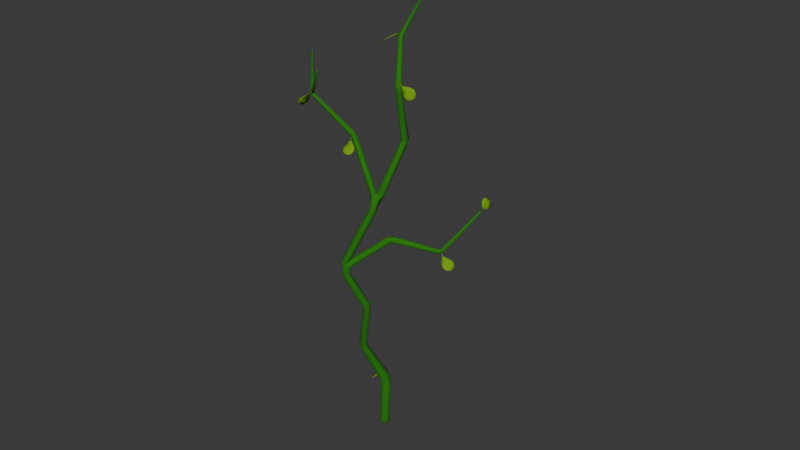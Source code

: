 # Source: Ranke.blend  (saved by Blender 4.2.66; exported with 4.5.12 LTS)
import bpy
from mathutils import Matrix  # noqa: F401  (used for matrix-valued properties, if any)

bpy.ops.wm.read_factory_settings(use_empty=True)
scene = bpy.context.scene
scene.name = 'Scene'

# ---- collections
col_collection = bpy.data.collections.new('Collection'); scene.collection.children.link(col_collection)

# ---- materials (node trees are filled in below, after node groups)
mat_astmaterial = bpy.data.materials.new('AstMaterial')
mat_material = bpy.data.materials.new('Material')
mat_material.alpha_threshold = 0.0
mat_material.roughness = 0.5
mat_material.line_color = (0.0, 0.0, 0.0, 1.0)

# ---- material node trees
mat_astmaterial.use_nodes = True; mat_astmaterial.node_tree.nodes.clear()
_N = mat_astmaterial.node_tree.nodes; _L = mat_astmaterial.node_tree.links
n0 = _N.new('ShaderNodeBsdfPrincipled'); n0.name = 'Principled BSDF'; n0.location = (10, 300)
n0.inputs[0].default_value = (0.01702, 0.1922, 0.0, 1.0)
n0.inputs[2].default_value = 1.0
n1 = _N.new('ShaderNodeOutputMaterial'); n1.name = 'Material Output'; n1.location = (300, 300)
_L.new(n0.outputs[0], n1.inputs[0])
n1.is_active_output = True
mat_material.use_nodes = True; mat_material.node_tree.nodes.clear()
_N = mat_material.node_tree.nodes; _L = mat_material.node_tree.links
n0 = _N.new('ShaderNodeOutputMaterial'); n0.name = 'Material Output'; n0.location = (300, 300)
n1 = _N.new('ShaderNodeBsdfPrincipled'); n1.name = 'Principled BSDF'; n1.location = (10, 300)
n1.inputs[0].default_value = (0.1699, 0.3659, 0.0, 1.0)
n1.inputs[2].default_value = 1.0
n1.inputs[3].default_value = 1.45
_L.new(n1.outputs[0], n0.inputs[0])
n0.is_active_output = True

# ---- world
world_world = bpy.data.worlds.new('World'); scene.world = world_world
world_world.use_nodes = True; world_world.node_tree.nodes.clear()
_N = world_world.node_tree.nodes; _L = world_world.node_tree.links
n0 = _N.new('ShaderNodeOutputWorld'); n0.name = 'World Output'; n0.location = (300, 300)
n1 = _N.new('ShaderNodeBackground'); n1.name = 'Background'; n1.location = (10, 300)
n1.inputs[0].default_value = (0.05088, 0.05088, 0.05088, 1.0)
_L.new(n1.outputs[0], n0.inputs[0])
n0.is_active_output = True
world_world.color = (0.05088, 0.05088, 0.05088)
world_world.sun_shadow_jitter_overblur = 0.0

# ---- meshes
me_plane = bpy.data.meshes.new('Plane')
me_plane.from_pydata([(-0.1682, 0.07933, 0.09493), (0.06351, 0.1748, 0.09493), (0.1583, -0.05532, 0.1244), (-0.0734, -0.1507, 0.1244), (-0.0375, 0.4083, 2.242), (-0.5771, -0.3756, 3.975), (-0.4718, -0.5819, 3.917), (-0.06734, -0.7251, 6.18), (0.507, 0.6852, 13.08), (0.905, -0.1321, 15.51), (1.045, -0.3228, 15.51), (0.5213, -0.3359, 9.332), (2.57, 0.5453, 9.062), (3.501, 1.61, 10.65), (3.541, 1.573, 10.62), (3.506, 1.54, 10.66), (3.457, 1.586, 10.66), (-2.735, -0.7581, 14.58), (-2.74, -0.8899, 14.57), (-4.045, 0.5873, 15.59), (-3.998, 0.5696, 15.62), (-4.048, 0.524, 15.62), (-1.858, -1.43, 15.83), (-1.916, -1.419, 15.85), (-1.879, -1.363, 15.85), (-0.0823, 2.532, 18.11), (-0.07822, 2.484, 18.15), (-0.1394, 2.488, 18.12), (0.07857, 0.2361, 0.2189), (0.1999, -0.06179, 0.2569), (-0.1016, -0.184, 0.2595), (-0.1126, 0.313, 2.551), (-0.2152, -0.02273, 2.24), (-0.461, -0.6381, 4.15), (-0.6875, -0.7298, 4.065), (-0.2724, -0.8276, 6.171), (-0.7803, -1.37, 7.635), (-0.606, -1.299, 7.758), (-0.4944, -1.509, 7.727), (-0.701, -1.615, 7.833), (0.3904, -0.5994, 11.18), (0.5873, -0.6338, 11.16), (0.5767, -0.7667, 11.33), (-0.5051, -1.538, 8.243), (-0.6813, -1.656, 8.389), (0.4124, -0.798, 10.73), (0.4899, -1.001, 10.67), (0.3151, -1.097, 10.74), (0.2055, -0.9101, 10.72), (-0.5898, -1.269, 8.116), (-0.4404, -1.447, 8.108), (-0.3107, -1.326, 8.498), (-0.635, -1.313, 8.333), (0.6453, -0.2327, 9.196), (0.8038, -0.3804, 9.174), (2.562, 0.3526, 9.112), (0.3428, -0.9776, 11.31), (0.3572, -0.7656, 11.38), (-1.024, -0.6012, 13.18), (-0.9959, -0.437, 13.2), (-0.902, -0.6318, 13.29), (-2.855, -0.6375, 14.7), (-4.071, 0.5481, 15.56), (-2.577, -0.876, 14.71), (-2.712, -0.9127, 14.6), (-2.755, -0.8666, 14.72), (1.091, -0.1795, 15.5), (0.8958, -0.331, 15.48), (0.9974, -0.2632, 15.7), (0.361, 0.6311, 17.11), (0.2405, 0.6396, 17.06), (0.473, -0.8927, 10.98), (-2.818, -0.7414, 14.51), (-0.62, -1.36, 8.281), (-0.6031, -1.649, 8.329), (-0.7626, -1.533, 8.354), (-2.846, -0.7616, 14.59), (-0.5668, -1.576, 7.643), (-0.4432, -1.519, 8.026), (-0.5524, -1.454, 8.275), (-0.7175, -1.297, 7.892), (-0.8085, -1.434, 8.238), (-0.7864, -1.52, 7.801), (-0.6994, -1.293, 7.683), (0.2909, -0.8195, 10.7), (-0.5235, -1.381, 7.852), (-2.904, -0.7802, 14.59), (0.2318, -1.026, 10.76), (0.4404, -0.9106, 10.57), (0.4018, -1.094, 10.66), (0.2501, -0.9809, 11.27), (0.54, -0.87, 11.07), (0.2018, -0.9014, 11.02), (0.1776, -0.817, 11.19), (0.4842, -0.8323, 10.91), (0.2677, -0.7707, 10.93), (0.5067, -0.9116, 10.91), (0.4893, -0.6229, 11.1), (0.5608, -0.8888, 11.15), (0.4667, -0.9601, 11.2), (0.356, -0.8048, 11.31), (0.3761, -0.8904, 11.33), (0.5726, -0.7031, 11.21), (-2.899, -0.6765, 14.72), (-2.816, -0.6563, 14.62), (-2.903, -0.6738, 14.55), (-2.798, -0.7283, 14.55), (0.0539, -0.1309, 0.1036), (-2.911, -0.7442, 14.55), (0.1374, 0.06754, 0.08563), (-2.624, -0.8195, 14.73), (-2.707, -0.8505, 14.76), (-2.682, -0.952, 14.73), (-2.604, -0.9213, 14.68), (-2.743, -0.8904, 14.56), (-0.06163, 0.1496, 0.06767), (-0.1451, -0.04879, 0.08563), (-2.907, -0.7415, 14.68), (0.3619, -0.7534, 11.29), (0.4735, -0.7906, 11.35), (0.3422, -0.6716, 11.25), (0.6266, -0.6875, 11.27), (-0.5365, -1.565, 8.305), (-0.7459, -1.562, 8.46), (-0.7194, -1.37, 8.334), (-0.4467, -1.52, 8.177), (-0.6529, -1.276, 8.2), (0.2351, -0.73, 11.21), (0.3692, -0.8712, 11.39), (0.2886, -0.7073, 11.31), (-0.2214, 0.1139, 0.2187), (-0.09614, 0.2329, 0.2189), (0.1964, 0.1125, 0.2453), (0.07401, -0.1792, 0.2717), (-0.2183, -0.05753, 0.2432), (-0.318, 0.3214, 2.154), (-0.1751, 0.422, 1.913), (0.1244, 0.2984, 1.941), (-0.0002205, 0.001315, 1.963), (-0.2997, 0.1248, 1.936), (-0.2337, 0.3804, 2.353), (0.002842, 0.4288, 1.928), (0.05797, 0.2584, 2.388), (0.1299, 0.1219, 1.957), (-0.04997, -0.02467, 2.294), (-0.1783, -0.004834, 1.954), (-0.3401, 0.09623, 2.259), (-0.7896, -0.4667, 3.914), (0.07214, 0.0917, 2.343), (-0.7266, -0.4253, 4.05), (-0.4874, -0.466, 3.967), (-0.5851, -0.7034, 3.973), (-0.6557, -0.63, 3.747), (-0.7727, -0.5796, 3.857), (-0.7636, -0.5477, 4.243), (-0.4741, -0.5165, 4.174), (-0.7516, -0.6688, 4.216), (-0.5636, -0.4358, 4.205), (-0.003106, -0.786, 6.036), (-0.2758, -0.9356, 6.076), (-0.171, -0.7551, 6.28), (0.003385, -0.8703, 6.395), (0.008829, -0.9052, 6.01), (-0.03058, -1.029, 6.216), (-0.1878, -1.015, 6.046), (-0.2644, -0.979, 6.274), (-0.3043, -0.8908, 6.383), (-0.1152, -0.8175, 6.486), (-0.4779, -1.356, 7.651), (0.02212, -0.9805, 6.343), (-0.1797, -1.067, 6.275), (-0.734, -1.454, 7.499), (-0.6479, -1.541, 7.494), (0.4873, 0.6122, 12.87), (0.5945, 0.6409, 12.86), (0.5751, 0.407, 13.02), (0.442, 0.5331, 12.94), (0.6134, 0.7106, 13.06), (0.6948, 0.5956, 12.87), (0.7341, 0.5959, 13.06), (0.6815, 0.4303, 13.0), (0.5867, 0.4485, 13.14), (0.4742, 0.4476, 13.0), (0.4676, 0.6046, 13.18), (-0.3857, -1.365, 8.599), (-0.4312, -1.566, 8.67), (-0.3661, -1.482, 8.614), (-0.7705, -1.448, 8.43), (0.5385, 0.6635, 13.3), (0.645, 0.6899, 13.29), (0.4925, 0.496, 13.17), (0.9056, -0.1238, 15.41), (0.6942, 0.4728, 13.13), (0.723, 0.6779, 13.16), (0.998, -0.1027, 15.4), (1.095, -0.2285, 15.34), (0.9557, -0.3294, 15.33), (0.8584, -0.2035, 15.39), (0.9918, -0.1093, 15.53), (1.083, -0.2359, 15.59), (1.048, -0.3102, 15.33), (0.9449, -0.3352, 15.59), (0.8556, -0.208, 15.53), (-0.5049, -1.348, 8.072), (-0.2533, -1.33, 8.394), (-0.5738, -1.405, 8.372), (0.6319, -0.3718, 9.089), (0.4857, -0.315, 9.205), (0.7658, -0.2868, 9.145), (0.6825, -0.4619, 9.121), (0.757, -0.4507, 9.274), (0.5989, -0.5341, 9.289), (0.5782, -0.4198, 9.37), (0.7049, -0.1779, 9.291), (0.8761, -0.2656, 9.4), (0.804, -0.3988, 9.369), (2.409, 0.4466, 8.998), (0.8317, -0.1759, 9.373), (2.439, 0.3884, 8.968), (2.479, 0.2939, 9.052), (2.45, 0.3743, 9.153), (2.572, 0.4163, 8.999), (2.458, 0.3188, 8.987), (2.644, 0.4041, 9.118), (2.539, 0.4311, 9.181), (2.419, 0.4381, 9.132), (2.489, 0.4994, 9.061), (2.67, 0.5596, 9.118), (2.504, 0.4867, 9.157), (3.451, 1.595, 10.61), (3.479, 1.603, 10.59), (3.511, 1.585, 10.58), (2.701, 0.501, 9.136), (3.459, 1.539, 10.65), (3.519, 1.529, 10.62), (-0.8458, -0.4403, 13.13), (-0.7801, -0.5762, 13.19), (-1.033, -0.5133, 13.17), (-1.015, -0.4344, 13.32), (-0.7872, -0.4877, 13.17), (-0.9507, -0.5667, 13.38), (-0.9684, -0.6471, 13.23), (-2.815, -0.8493, 14.48), (-0.9763, -0.4823, 13.38), (-2.825, -0.7897, 14.47), (-2.771, -0.7312, 14.55), (-2.737, -0.8207, 14.59), (-2.782, -0.8776, 14.51), (-2.672, -0.8597, 14.51), (-4.001, 0.5226, 15.62), (-4.033, 0.5571, 15.54), (-4.052, 0.5079, 15.58), (-2.923, -0.5728, 14.63), (-3.983, 0.5717, 15.58), (-4.004, 0.5755, 15.55), (-1.836, -1.39, 15.81), (-1.866, -1.354, 15.81), (-1.862, -1.413, 15.78), (-1.923, -1.373, 15.84), (-2.647, -0.8301, 14.77), (-1.919, -1.433, 15.81), (-1.89, -1.437, 15.78), (0.2855, 0.7368, 16.97), (0.3529, 0.7524, 16.99), (0.4032, 0.6812, 17.08), (0.3202, 0.5747, 17.03), (0.2403, 0.6904, 17.01), (0.2549, 0.7796, 17.19), (-0.1139, 2.523, 18.07), (-0.0712, 2.502, 18.06), (-0.1326, 2.479, 18.07), (0.403, 0.7318, 17.03), (-0.04697, 2.474, 18.12), (-0.1083, 2.452, 18.13), (-0.04509, 2.493, 18.08), (-0.5941, -1.629, 8.014), (0.4368, -0.7684, 11.3), (0.2612, -0.703, 11.18), (-2.833, -0.8207, 14.51), (-0.001587, 0.003854, 0.0352), (-0.7719, -1.35, 8.114), (0.1904, -0.9265, 11.2), (0.5237, -0.8132, 11.26)], [], [(78, 125, 43), (73, 126, 124), (65, 64, 112), (65, 246, 64), (36, 80, 83), (37, 80, 49), (27, 25, 268), (26, 25, 27), (24, 22, 255), (23, 22, 24), (21, 19, 62), (20, 19, 21), (15, 13, 16), (93, 127, 277), (100, 101, 276), (134, 139, 135, 130), (100, 118, 127), (118, 100, 276), (127, 118, 277), (122, 74, 43), (44, 123, 75), (42, 119, 276), (118, 120, 277), (86, 108, 278), (259, 110, 61), (36, 82, 81), (94, 45, 41), (71, 96, 94), (96, 46, 88), (96, 98, 46), (96, 71, 91), (91, 41, 98), (40, 97, 95), (97, 45, 84), (102, 42, 276), (104, 61, 110), (278, 106, 114), (65, 111, 117), (278, 108, 105), (106, 105, 252), (146, 135, 139), (31, 142, 4), (148, 142, 150), (6, 151, 148), (34, 153, 152), (154, 149, 147), (151, 6, 33), (162, 151, 33), (164, 156, 34), (7, 158, 157), (164, 151, 163), (163, 162, 169), (165, 35, 159), (160, 35, 166), (161, 7, 167), (85, 38, 168), (82, 36, 171), (173, 97, 40), (178, 97, 174), (179, 178, 193), (184, 186, 79), (44, 74, 185), (74, 122, 186), (186, 184, 88), (45, 88, 73), (189, 193, 177), (190, 181, 196), (67, 183, 190), (191, 189, 188), (192, 179, 195), (191, 183, 197), (200, 196, 192), (66, 195, 193), (198, 66, 194), (67, 196, 201), (204, 43, 125), (51, 205, 43), (209, 204, 50), (49, 126, 207), (53, 206, 49), (209, 203, 206), (211, 204, 210), (54, 210, 209), (215, 212, 211), (53, 207, 213), (217, 213, 11), (55, 214, 215), (216, 208, 53), (222, 219, 54), (217, 214, 220), (216, 213, 226), (222, 208, 218), (225, 226, 217), (223, 55, 219), (228, 226, 225), (232, 221, 227), (232, 223, 221), (16, 226, 228), (55, 223, 234), (12, 226, 229), (232, 227, 231), (14, 234, 232), (16, 224, 233), (15, 233, 55), (281, 90, 241), (59, 93, 237), (58, 237, 281), (60, 236, 240), (72, 238, 59), (17, 246, 243), (248, 241, 60), (242, 241, 247), (247, 248, 114), (21, 86, 117), (62, 105, 108), (252, 105, 250), (62, 86, 251), (254, 253, 252), (259, 111, 258), (24, 256, 259), (68, 201, 10), (68, 199, 264), (70, 202, 67), (262, 263, 9), (69, 265, 68), (262, 202, 266), (267, 70, 265), (271, 263, 269), (268, 263, 262), (26, 267, 69), (27, 266, 70), (268, 266, 270), (274, 264, 271), (26, 264, 272), (27, 267, 273), (124, 81, 75), (50, 125, 78), (30, 145, 139, 134), (133, 138, 145, 30), (133, 29, 143, 138), (132, 137, 143, 29), (132, 28, 141, 137), (275, 77, 38, 78), (65, 17, 246), (64, 246, 114), (74, 275, 78, 43), (39, 275, 74, 44), (131, 136, 141, 28), (77, 275, 39), (131, 130, 135, 136), (0, 116, 134, 130), (3, 30, 134, 116), (3, 107, 133, 30), (2, 29, 133, 107), (2, 109, 132, 29), (37, 83, 80), (1, 28, 132, 109), (1, 115, 131, 28), (0, 130, 131, 115), (128, 101, 100, 57), (13, 15, 14), (73, 79, 205, 52), (101, 128, 56), (43, 205, 79), (187, 124, 75, 123), (73, 52, 126), (79, 122, 43), (278, 114, 247, 242), (276, 119, 118), (277, 120, 40), (72, 76, 278, 244), (278, 242, 244), (76, 117, 86, 278), (17, 65, 76, 245), (76, 72, 245), (47, 89, 99, 56), (117, 76, 65), (89, 46, 98, 99), (75, 82, 39, 44), (96, 88, 45, 94), (82, 75, 81), (94, 91, 71), (98, 96, 91), (279, 116, 0, 115), (91, 94, 41), (279, 115, 1, 109), (2, 107, 279, 109), (3, 116, 279, 107), (80, 36, 81, 280), (126, 280, 81, 124), (49, 80, 280, 126), (84, 48, 95, 97), (97, 41, 45), (87, 281, 92, 48), (47, 56, 281, 87), (203, 85, 37, 49), (90, 281, 56), (78, 85, 203, 50), (92, 281, 93, 95), (85, 78, 38), (277, 95, 93), (277, 40, 95), (95, 48, 92), (100, 127, 129, 57), (282, 102, 276, 101), (41, 121, 102), (102, 121, 42), (99, 282, 101, 56), (98, 41, 102, 282), (282, 99, 98), (110, 63, 106, 104), (63, 113, 114, 106), (106, 252, 104), (61, 103, 111, 259), (114, 113, 64), (141, 136, 140, 4), (117, 111, 103), (106, 278, 105), (135, 140, 136), (141, 4, 142, 137), (137, 142, 148, 143), (143, 148, 144, 138), (138, 144, 32, 145), (139, 145, 32, 146), (140, 149, 5, 31), (31, 4, 140), (140, 135, 147, 149), (142, 31, 5, 150), (6, 148, 150), (144, 151, 152, 32), (146, 153, 147, 135), (148, 151, 144), (146, 32, 152, 153), (150, 155, 33, 6), (151, 34, 152), (149, 157, 5), (150, 5, 157, 155), (147, 153, 156, 154), (155, 158, 162, 33), (156, 153, 34), (149, 154, 35, 160), (157, 158, 155), (164, 34, 151), (149, 160, 7, 157), (156, 159, 35, 154), (162, 163, 151), (164, 159, 156), (158, 161, 169, 162), (7, 161, 158), (164, 170, 165, 159), (170, 164, 163), (166, 36, 83, 160), (167, 7, 160), (166, 35, 165), (167, 160, 83, 37), (161, 167, 37, 168), (161, 168, 38, 169), (169, 38, 77, 163), (163, 77, 172, 170), (165, 170, 172, 171), (165, 171, 36, 166), (172, 39, 82, 171), (37, 85, 168), (39, 172, 77), (121, 179, 180, 42), (178, 41, 97), (121, 41, 178, 179), (119, 175, 182, 118), (119, 42, 180, 175), (120, 176, 173, 40), (120, 118, 182, 176), (174, 173, 8, 177), (174, 97, 173), (174, 177, 193, 178), (180, 192, 181, 175), (192, 180, 179), (182, 175, 181, 190), (176, 182, 190, 183), (173, 176, 183, 8), (185, 186, 46, 89), (73, 184, 79), (79, 186, 122), (185, 74, 186), (73, 88, 184), (46, 186, 88), (185, 89, 47, 44), (123, 44, 47, 87), (123, 87, 48, 187), (124, 187, 48, 84), (124, 84, 45, 73), (8, 188, 189, 177), (189, 194, 66, 193), (188, 8, 183), (192, 196, 181), (67, 190, 196), (193, 195, 179), (191, 188, 183), (67, 197, 183), (200, 192, 195), (191, 194, 189), (194, 191, 9, 198), (200, 195, 199, 10), (66, 199, 195), (200, 10, 201, 196), (197, 202, 9, 191), (202, 197, 67), (205, 212, 11, 52), (204, 51, 43), (50, 204, 125), (209, 50, 203), (211, 51, 204), (205, 51, 211, 212), (126, 52, 11, 207), (206, 208, 54, 209), (49, 206, 203), (53, 49, 207), (209, 210, 204), (208, 206, 53), (212, 214, 217, 11), (210, 215, 211), (213, 207, 11), (210, 219, 55, 215), (214, 212, 215), (54, 219, 210), (216, 12, 221, 218), (222, 54, 208), (216, 53, 213), (55, 220, 214), (217, 226, 213), (216, 218, 208), (225, 217, 220), (219, 222, 221, 223), (221, 222, 218), (220, 224, 228, 225), (55, 224, 220), (227, 12, 230, 231), (12, 216, 226), (227, 221, 12), (16, 228, 224), (232, 234, 223), (16, 229, 226), (14, 232, 231), (231, 230, 13, 14), (55, 233, 224), (230, 12, 229), (15, 55, 234), (129, 235, 239, 57), (14, 15, 234), (15, 16, 233), (16, 13, 229), (13, 230, 229), (59, 127, 93), (129, 127, 59, 235), (128, 236, 60, 56), (128, 57, 239, 236), (90, 56, 60, 241), (239, 235, 238, 243), (281, 237, 93), (58, 281, 241), (59, 238, 235), (239, 243, 240, 236), (237, 244, 72, 59), (237, 58, 242, 244), (238, 245, 17, 243), (72, 245, 238), (240, 246, 248, 60), (104, 253, 20, 61), (243, 246, 240), (242, 58, 241), (248, 247, 241), (246, 114, 248), (103, 249, 21, 117), (252, 253, 104), (103, 61, 20, 249), (253, 254, 19, 20), (62, 108, 86), (62, 250, 105), (21, 251, 86), (254, 252, 250), (62, 19, 250), (19, 254, 250), (113, 257, 261, 64), (20, 21, 249), (21, 62, 251), (113, 63, 255, 257), (112, 260, 23, 65), (112, 64, 261, 260), (111, 65, 23, 258), (110, 256, 255, 63), (260, 261, 22, 23), (259, 256, 110), (24, 259, 258), (255, 22, 257), (22, 261, 257), (198, 263, 271, 66), (23, 24, 258), (24, 255, 256), (68, 10, 199), (199, 66, 271, 264), (9, 263, 198), (201, 265, 70, 67), (272, 274, 25, 26), (68, 265, 201), (69, 68, 264), (70, 266, 202), (262, 9, 202), (267, 265, 69), (268, 269, 263), (26, 69, 264), (268, 262, 266), (27, 70, 267), (27, 270, 266), (274, 271, 269), (274, 272, 264), (26, 273, 267), (268, 25, 269), (25, 274, 269), (26, 27, 273), (27, 268, 270)])
me_plane.polygons.foreach_set('use_smooth', [True] * 419)
_k = set([(12, 216), (17, 65), (41, 45), (42, 276), (43, 122), (46, 98), (61, 259), (72, 76), (76, 278), (86, 278), (91, 96), (102, 276), (103, 111), (114, 246), (114, 247), (114, 248)])
me_plane.attributes.new('sharp_edge', 'BOOLEAN', 'EDGE').data.foreach_set('value', [ (min(e.vertices), max(e.vertices)) in _k for e in me_plane.edges])
me_plane.materials.append(mat_astmaterial)
me_plane.update()
me_circle = bpy.data.meshes.new('Circle')
me_circle.from_pydata([(5.867, 2.791, 0.7785), (5.204, 2.428, 0.7227), (3.699, 1.336, 0.3992), (6.034, -1.923, 0.781), (7.69, -2.057, 0.7146), (8.871, -1.444, 0.542), (9.226, 2.222, 0.2489), (8.463, 2.837, 0.4533), (5.703, 0.7557, 0.6926), (4.048, -1.048, 0.4432), (1.907e-06, 4.768e-07, -4.292e-06), (0.002142, 0.2722, -0.01595), (7.183, 3.174, 0.6538), (6.26, 1.762, 0.6965), (2.297, 0.259, -0.04336), (6.722, -0.7887, 0.6926), (2.296, 4.768e-07, -0.09101), (2.297, 0.259, -0.04336), (8.739, 0.04047, 0.3085), (2.296, 4.768e-07, -0.04336), (9.617, -0.4331, 0.3098), (2.294, 0.0001578, -0.0435), (2.295, 0.2587, -0.0435), (9.75, 1.225, -0.03269), (3.534, 0.2534, 0.2803), (7.431, 1.594, 0.4824), (9.811, 0.9135, -0.01185), (3.799, 1.406, 0.2462), (5.555, -1.762, 0.5437), (7.682, -2.06, 0.5269), (8.796, -1.523, 0.3759), (9.489, -0.6981, 0.1868), (9.192, 2.273, 0.07515), (8.37, 2.9, 0.288), (5.533, 2.638, 0.6014), (3.626, -0.7983, 0.1516), (6.465, 3.049, 0.5463), (6.245, 1.815, 0.5154), (2.297, 0.259, -0.2254), (5.943, -0.2285, 0.5272), (6.635, -2.045, 0.613), (2.296, 4.768e-07, 0.09101), (7.391, 3.155, 0.4498), (2.297, 0.259, -0.2254), (8.102, -0.2316, 0.2639), (9.779, 0.295, -0.04316), (2.296, 4.768e-07, -0.2254), (2.313, -0.001045, -0.2245), (2.314, 0.2605, -0.2245), (3.862, 0.5805, 0.1738), (5.563, 1.218, 0.4975), (9.738, 1.1, -0.2151), (7.408, 1.069, 0.3112), (-18.53, -20.32, -9.138), (-18.31, -20.05, -8.465), (-17.62, -19.17, -6.946), (-18.5, -15.63, -8.651), (-18.83, -15.27, -10.24), (-18.95, -15.71, -11.5), (-18.81, -19.29, -12.42), (-18.84, -20.01, -11.72), (-18.37, -18.33, -8.722), (-17.71, -16.76, -6.944), (-16.32, -18.35, -3.303), (-16.31, -18.62, -3.347), (-18.73, -20.52, -10.49), (-18.53, -19.25, -9.394), (-16.84, -18.29, -5.557), (-18.59, -16.66, -9.489), (-16.78, -18.03, -5.532), (-16.84, -18.29, -5.557), (-18.72, -17.2, -11.63), (-16.83, -18.03, -5.52), (-18.92, -16.61, -12.41), (-16.83, -18.03, -5.518), (-16.83, -18.29, -5.554), (-18.65, -18.22, -12.85), (-17.45, -18.12, -6.668), (-18.6, -18.92, -10.55), (-18.68, -17.91, -12.86), (-17.5, -19.22, -7.088), (-18.15, -15.85, -8.27), (-18.64, -15.26, -10.28), (-18.77, -15.64, -11.46), (-18.77, -16.36, -12.28), (-18.64, -19.34, -12.43), (-18.66, -20.08, -11.68), (-18.28, -20.21, -8.839), (-17.33, -17.06, -6.642), (-18.45, -20.49, -9.804), (-18.35, -19.3, -9.431), (-16.66, -18.29, -5.601), (-18.26, -17.32, -8.857), (-18.48, -15.42, -9.253), (-16.96, -18.04, -5.488), (-18.58, -20.47, -10.73), (-16.66, -18.29, -5.601), (-18.52, -17.01, -11.0), (-18.63, -17.3, -12.75), (-16.65, -18.03, -5.564), (-16.66, -18.03, -5.579), (-16.66, -18.29, -5.617), (-17.43, -18.4, -7.053), (-18.16, -18.8, -8.698), (-18.47, -18.1, -12.86), (-18.42, -18.4, -10.5), (-8.295, 25.43, 6.337), (-8.166, 24.92, 6.876), (-8.025, 23.8, 8.391), (-11.99, 24.19, 8.991), (-13.05, 25.32, 8.387), (-13.23, 26.41, 7.633), (-10.57, 27.91, 5.556), (-9.704, 27.43, 5.394), (-9.727, 24.79, 7.646), (-10.06, 23.32, 9.588), (-6.756, 21.18, 11.06), (-6.545, 21.27, 10.92), (-8.745, 26.52, 5.623), (-9.289, 25.46, 6.816), (-7.902, 22.84, 9.935), (-11.51, 25.04, 8.093), (-8.086, 22.8, 10.12), (-7.902, 22.84, 9.935), (-11.96, 26.91, 6.991), (-8.099, 22.76, 10.09), (-12.84, 27.36, 6.88), (-8.097, 22.76, 10.09), (-7.9, 22.84, 9.936), (-11.56, 28.16, 6.096), (-8.722, 23.46, 9.172), (-10.05, 26.35, 6.547), (-11.84, 28.1, 6.236), (-7.989, 23.99, 8.412), (-11.52, 24.07, 9.271), (-13.0, 25.44, 8.522), (-13.2, 26.45, 7.826), (-12.93, 27.28, 7.174), (-10.46, 28.01, 5.66), (-9.557, 27.49, 5.512), (-8.168, 25.28, 6.694), (-9.543, 23.3, 9.83), (-8.389, 26.07, 6.085), (-9.192, 25.59, 6.917), (-7.853, 22.96, 10.06), (-10.58, 24.79, 8.224), (-12.39, 24.67, 8.913), (-8.134, 22.67, 9.993), (-8.828, 26.8, 5.683), (-7.853, 22.96, 10.06), (-11.78, 26.43, 7.459), (-12.29, 27.92, 6.629), (-8.05, 22.89, 10.21), (-8.061, 22.9, 10.2), (-7.862, 22.97, 10.05), (-8.637, 23.85, 8.912), (-9.241, 24.97, 7.574), (-11.6, 28.24, 6.299), (-10.39, 26.3, 6.978), (-48.07, -20.39, 28.26), (-48.78, -20.32, 28.03), (-50.49, -20.33, 27.22), (-50.17, -24.31, 26.7), (-48.82, -25.28, 26.74), (-47.49, -25.37, 26.89), (-45.37, -22.51, 27.88), (-45.77, -21.65, 28.21), (-49.15, -21.93, 27.48), (-51.34, -22.46, 26.5), (-54.14, -19.35, 26.07), (-54.01, -19.13, 26.14), (-46.74, -20.74, 28.39), (-48.2, -21.41, 27.87), (-52.07, -20.35, 26.32), (-49.03, -23.73, 27.06), (-52.18, -20.55, 26.19), (-52.07, -20.35, 26.32), (-46.84, -24.04, 27.16), (-52.2, -20.56, 26.23), (-46.32, -24.89, 27.08), (-52.2, -20.56, 26.23), (-52.07, -20.35, 26.32), (-45.34, -23.53, 27.33), (-51.11, -21.09, 26.73), (-47.24, -22.12, 27.72), (-45.44, -23.82, 27.25), (-50.33, -20.29, 27.11), (-50.44, -23.87, 26.49), (-48.78, -25.23, 26.56), (-47.55, -25.35, 26.7), (-46.53, -25.0, 26.86), (-45.33, -22.41, 27.73), (-45.78, -21.51, 28.06), (-48.37, -20.29, 28.01), (-51.51, -21.96, 26.27), (-47.38, -20.44, 28.18), (-48.15, -21.32, 27.72), (-52.03, -20.31, 26.15), (-49.38, -22.82, 27.02), (-49.68, -24.69, 26.55), (-52.23, -20.59, 26.36), (-46.52, -20.82, 28.21), (-52.03, -20.31, 26.15), (-47.49, -23.91, 26.97), (-45.75, -24.3, 27.01), (-52.15, -20.52, 26.06), (-52.14, -20.53, 26.06), (-52.01, -20.32, 26.15), (-50.66, -20.97, 26.77), (-49.0, -21.44, 27.44), (-45.36, -23.58, 27.11), (-47.47, -22.49, 27.38), (-80.06, -33.65, 25.86), (-80.0, -33.05, 26.31), (-79.69, -31.43, 27.24), (-80.21, -29.41, 23.79), (-80.17, -29.96, 22.23), (-79.99, -30.99, 21.39), (-79.59, -34.48, 22.54), (-79.76, -34.74, 23.49), (-80.03, -31.72, 25.18), (-79.82, -29.4, 25.96), (-79.29, -28.7, 30.07), (-79.26, -28.95, 30.18), (-79.94, -34.53, 24.81), (-80.01, -32.87, 25.08), (-79.27, -29.87, 28.07), (-80.09, -30.72, 23.62), (-79.23, -29.63, 27.97), (-79.27, -29.87, 28.07), (-79.71, -32.29, 22.11), (-79.28, -29.63, 27.97), (-79.74, -32.21, 21.11), (-79.28, -29.63, 27.97), (-79.27, -29.87, 28.08), (-79.35, -33.78, 21.65), (-79.61, -30.37, 26.95), (-79.82, -33.18, 23.94), (-79.38, -33.52, 21.47), (-79.54, -31.53, 27.17), (-79.96, -29.36, 24.29), (-79.98, -29.95, 22.23), (-79.83, -30.89, 21.42), (-79.62, -31.92, 21.12), (-79.41, -34.51, 22.59), (-79.6, -34.75, 23.6), (-79.88, -33.37, 26.09), (-79.51, -29.45, 26.44), (-79.82, -34.12, 25.41), (-79.83, -32.91, 25.11), (-79.09, -29.87, 28.07), (-79.9, -30.92, 24.56), (-80.05, -29.54, 23.19), (-79.41, -29.64, 27.97), (-79.74, -34.59, 24.6), (-79.09, -29.87, 28.07), (-79.67, -31.78, 22.58), (-79.36, -32.94, 21.25), (-79.09, -29.63, 27.97), (-79.1, -29.63, 27.95), (-79.09, -29.87, 28.05), (-79.5, -30.8, 26.78), (-79.82, -32.08, 25.49), (-79.17, -33.65, 21.61), (-79.66, -32.69, 23.74), (-50.17, 6.876, 56.01), (-50.76, 6.426, 55.83), (-52.08, 5.286, 55.12), (-49.19, 3.09, 53.38), (-47.6, 3.476, 53.07), (-46.62, 4.39, 53.15), (-46.99, 7.618, 54.9), (-47.78, 7.802, 55.5), (-49.99, 5.221, 54.83), (-51.32, 3.423, 53.79), (-55.47, 3.377, 54.44), (-55.52, 3.607, 54.58), (-49.01, 7.617, 55.98), (-49.64, 6.192, 55.33), (-53.34, 4.248, 54.3), (-48.75, 4.249, 53.86), (-53.3, 4.062, 54.12), (-53.34, 4.248, 54.3), (-47.06, 5.68, 53.79), (-53.29, 4.037, 54.16), (-46.14, 5.538, 53.44), (-53.29, 4.037, 54.16), (-53.34, 4.247, 54.3), (-46.39, 7.098, 54.06), (-52.08, 4.421, 54.44), (-48.54, 6.49, 54.94), (-46.27, 6.851, 53.9), (-52.03, 5.449, 55.02), (-49.73, 3.21, 53.32), (-47.65, 3.567, 52.92), (-46.72, 4.39, 52.97), (-46.25, 5.35, 53.2), (-47.08, 7.739, 54.79), (-47.92, 7.911, 55.4), (-50.51, 6.75, 55.82), (-51.84, 3.658, 53.74), (-49.7, 7.371, 55.9), (-49.7, 6.323, 55.21), (-53.38, 4.341, 54.15), (-49.63, 4.572, 54.12), (-48.63, 3.244, 53.11), (-53.26, 3.968, 54.27), (-48.86, 7.764, 55.78), (-53.38, 4.341, 54.15), (-47.63, 5.305, 53.67), (-46.2, 6.355, 53.53), (-53.34, 4.131, 54.01), (-53.32, 4.134, 54.01), (-53.36, 4.347, 54.15), (-51.85, 4.833, 54.5), (-50.25, 5.657, 54.94), (-46.42, 7.087, 53.84), (-48.51, 6.145, 54.51), (-75.71, 6.323, 56.47), (-75.76, 7.055, 56.66), (-75.85, 8.932, 56.84), (-78.31, 9.065, 53.65), (-78.59, 7.923, 52.47), (-78.3, 6.71, 51.98), (-76.11, 4.291, 53.71), (-75.82, 4.435, 54.66), (-76.72, 7.706, 55.36), (-77.25, 10.11, 55.26), (-75.68, 12.62, 58.25), (-75.52, 12.46, 58.39), (-75.6, 5.137, 55.78), (-76.26, 6.676, 55.58), (-75.86, 10.75, 56.89), (-77.73, 7.882, 53.81), (-75.96, 10.92, 56.72), (-75.86, 10.75, 56.89), (-77.27, 5.967, 52.8), (-76.0, 10.91, 56.75), (-77.67, 5.597, 51.96), (-76.0, 10.91, 56.75), (-75.86, 10.76, 56.9), (-76.5, 4.578, 52.66), (-76.32, 9.745, 56.26), (-76.36, 5.957, 54.62), (-76.7, 4.717, 52.45), (-75.7, 8.854, 56.73), (-77.95, 9.388, 53.93), (-78.44, 7.98, 52.38), (-78.19, 6.858, 51.9), (-77.69, 5.886, 51.83), (-75.93, 4.331, 53.68), (-75.63, 4.51, 54.67), (-75.59, 6.713, 56.51), (-76.8, 10.35, 55.53), (-75.47, 5.779, 56.12), (-76.08, 6.702, 55.53), (-75.71, 10.8, 56.8), (-77.16, 8.169, 54.56), (-78.33, 8.732, 53.11), (-76.11, 10.88, 56.81), (-75.48, 5.046, 55.53), (-75.71, 10.8, 56.8), (-77.29, 6.622, 53.03), (-77.01, 5.126, 52.1), (-75.85, 10.96, 56.65), (-75.85, 10.95, 56.64), (-75.71, 10.79, 56.79), (-76.11, 9.328, 56.18), (-76.29, 7.581, 55.62), (-76.42, 4.712, 52.5), (-76.5, 6.338, 54.25), (20.72, -42.04, -75.22), (20.79, -41.36, -74.89), (20.97, -39.56, -74.35), (18.48, -38.45, -77.31), (18.01, -39.28, -78.67), (18.11, -40.4, -79.41), (19.96, -43.4, -78.29), (20.29, -43.49, -77.35), (19.89, -40.33, -75.98), (19.73, -37.91, -75.58), (21.73, -36.29, -72.25), (21.86, -36.5, -72.15), (20.64, -43.07, -76.13), (20.2, -41.44, -75.99), (21.24, -37.81, -73.93), (18.89, -39.71, -77.41), (21.16, -37.59, -74.06), (21.24, -37.81, -73.93), (19.03, -41.43, -78.8), (21.12, -37.6, -74.04), (18.57, -41.56, -79.67), (21.12, -37.6, -74.04), (21.24, -37.81, -73.93), (19.59, -42.86, -79.25), (20.62, -38.59, -74.73), (19.98, -41.93, -77.06), (19.41, -42.65, -79.42), (21.11, -39.64, -74.47), (18.89, -38.24, -76.99), (18.17, -39.23, -78.76), (18.24, -40.26, -79.46), (18.58, -41.25, -79.74), (20.14, -43.38, -78.33), (20.48, -43.45, -77.34), (20.89, -41.68, -75.11), (20.21, -37.79, -75.3), (20.87, -42.53, -75.69), (20.38, -41.43, -76.05), (21.39, -37.76, -74.02), (19.51, -39.66, -76.66), (18.4, -38.66, -77.9), (21.0, -37.64, -73.97), (20.74, -43.12, -76.4), (21.39, -37.76, -74.02), (19.12, -40.84, -78.45), (19.16, -42.14, -79.66), (21.27, -37.56, -74.13), (21.26, -37.57, -74.14), (21.39, -37.78, -74.03), (20.77, -39.01, -74.89), (20.31, -40.57, -75.78), (19.69, -42.71, -79.38), (19.88, -41.47, -77.35)], [], [(25, 7, 12), (13, 25, 12), (23, 6, 7), (13, 1, 8), (9, 24, 21), (9, 8, 24), (15, 25, 8), (18, 26, 25), (25, 13, 8), (22, 19, 21), (3, 8, 9), (3, 15, 8), (4, 15, 3), (18, 15, 4), (24, 22, 21), (24, 2, 22), (34, 50, 49), (52, 42, 51), (37, 52, 39), (28, 39, 40), (45, 31, 30), (27, 49, 48), (12, 42, 36), (12, 36, 0), (9, 35, 28), (3, 28, 40), (20, 31, 45), (14, 11, 38), (22, 38, 48), (21, 46, 47), (16, 47, 41), (17, 48, 43), (8, 1, 2), (16, 14, 22, 21), (25, 23, 7), (15, 18, 25), (24, 8, 2), (0, 1, 13, 12), (22, 17, 19), (20, 26, 18), (5, 18, 4), (5, 20, 18), (25, 26, 23), (11, 14, 16, 10), (37, 50, 34, 36), (27, 34, 49), (50, 39, 35, 49), (37, 36, 42), (42, 33, 32), (37, 42, 52), (51, 42, 32), (43, 48, 47, 46), (44, 52, 51), (50, 37, 39), (52, 44, 40, 39), (30, 29, 44, 45), (44, 51, 45), (28, 35, 39), (29, 40, 44), (35, 47, 48, 49), (41, 47, 48, 38), (41, 38, 11, 10), (27, 2, 1, 34), (0, 36, 34), (1, 0, 34), (40, 29, 4, 3), (3, 9, 28), (30, 5, 4, 29), (31, 20, 5, 30), (32, 6, 23, 51), (26, 20, 45), (32, 33, 7, 6), (33, 42, 12, 7), (46, 19, 17, 43), (22, 14, 38), (21, 19, 46), (16, 41, 10), (16, 21, 47), (17, 22, 48), (27, 48, 22, 2), (35, 9, 21, 47), (45, 51, 23, 26), (78, 60, 65), (66, 78, 65), (76, 59, 60), (66, 54, 61), (62, 77, 74), (62, 61, 77), (68, 78, 61), (71, 79, 78), (78, 66, 61), (75, 72, 74), (56, 61, 62), (56, 68, 61), (57, 68, 56), (71, 68, 57), (77, 75, 74), (77, 55, 75), (87, 103, 102), (105, 95, 104), (90, 105, 92), (81, 92, 93), (98, 84, 83), (80, 102, 101), (65, 95, 89), (65, 89, 53), (62, 88, 81), (56, 81, 93), (73, 84, 98), (67, 64, 91), (75, 91, 101), (74, 99, 100), (69, 100, 94), (70, 101, 96), (61, 54, 55), (69, 67, 75, 74), (78, 76, 60), (68, 71, 78), (77, 61, 55), (53, 54, 66, 65), (75, 70, 72), (73, 79, 71), (58, 71, 57), (58, 73, 71), (78, 79, 76), (64, 67, 69, 63), (90, 103, 87, 89), (80, 87, 102), (103, 92, 88, 102), (90, 89, 95), (95, 86, 85), (90, 95, 105), (104, 95, 85), (96, 101, 100, 99), (97, 105, 104), (103, 90, 92), (105, 97, 93, 92), (83, 82, 97, 98), (97, 104, 98), (81, 88, 92), (82, 93, 97), (88, 100, 101, 102), (94, 100, 101, 91), (94, 91, 64, 63), (80, 55, 54, 87), (53, 89, 87), (54, 53, 87), (93, 82, 57, 56), (56, 62, 81), (83, 58, 57, 82), (84, 73, 58, 83), (85, 59, 76, 104), (79, 73, 98), (85, 86, 60, 59), (86, 95, 65, 60), (99, 72, 70, 96), (75, 67, 91), (74, 72, 99), (69, 94, 63), (69, 74, 100), (70, 75, 101), (80, 101, 75, 55), (88, 62, 74, 100), (98, 104, 76, 79), (131, 113, 118), (119, 131, 118), (129, 112, 113), (119, 107, 114), (115, 130, 127), (115, 114, 130), (121, 131, 114), (124, 132, 131), (131, 119, 114), (128, 125, 127), (109, 114, 115), (109, 121, 114), (110, 121, 109), (124, 121, 110), (130, 128, 127), (130, 108, 128), (140, 156, 155), (158, 148, 157), (143, 158, 145), (134, 145, 146), (151, 137, 136), (133, 155, 154), (118, 148, 142), (118, 142, 106), (115, 141, 134), (109, 134, 146), (126, 137, 151), (120, 117, 144), (128, 144, 154), (127, 152, 153), (122, 153, 147), (123, 154, 149), (114, 107, 108), (122, 120, 128, 127), (131, 129, 113), (121, 124, 131), (130, 114, 108), (106, 107, 119, 118), (128, 123, 125), (126, 132, 124), (111, 124, 110), (111, 126, 124), (131, 132, 129), (117, 120, 122, 116), (143, 156, 140, 142), (133, 140, 155), (156, 145, 141, 155), (143, 142, 148), (148, 139, 138), (143, 148, 158), (157, 148, 138), (149, 154, 153, 152), (150, 158, 157), (156, 143, 145), (158, 150, 146, 145), (136, 135, 150, 151), (150, 157, 151), (134, 141, 145), (135, 146, 150), (141, 153, 154, 155), (147, 153, 154, 144), (147, 144, 117, 116), (133, 108, 107, 140), (106, 142, 140), (107, 106, 140), (146, 135, 110, 109), (109, 115, 134), (136, 111, 110, 135), (137, 126, 111, 136), (138, 112, 129, 157), (132, 126, 151), (138, 139, 113, 112), (139, 148, 118, 113), (152, 125, 123, 149), (128, 120, 144), (127, 125, 152), (122, 147, 116), (122, 127, 153), (123, 128, 154), (133, 154, 128, 108), (141, 115, 127, 153), (151, 157, 129, 132), (184, 166, 171), (172, 184, 171), (182, 165, 166), (172, 160, 167), (168, 183, 180), (168, 167, 183), (174, 184, 167), (177, 185, 184), (184, 172, 167), (181, 178, 180), (162, 167, 168), (162, 174, 167), (163, 174, 162), (177, 174, 163), (183, 181, 180), (183, 161, 181), (193, 209, 208), (211, 201, 210), (196, 211, 198), (187, 198, 199), (204, 190, 189), (186, 208, 207), (171, 201, 195), (171, 195, 159), (168, 194, 187), (162, 187, 199), (179, 190, 204), (173, 170, 197), (181, 197, 207), (180, 205, 206), (175, 206, 200), (176, 207, 202), (167, 160, 161), (175, 173, 181, 180), (184, 182, 166), (174, 177, 184), (183, 167, 161), (159, 160, 172, 171), (181, 176, 178), (179, 185, 177), (164, 177, 163), (164, 179, 177), (184, 185, 182), (170, 173, 175, 169), (196, 209, 193, 195), (186, 193, 208), (209, 198, 194, 208), (196, 195, 201), (201, 192, 191), (196, 201, 211), (210, 201, 191), (202, 207, 206, 205), (203, 211, 210), (209, 196, 198), (211, 203, 199, 198), (189, 188, 203, 204), (203, 210, 204), (187, 194, 198), (188, 199, 203), (194, 206, 207, 208), (200, 206, 207, 197), (200, 197, 170, 169), (186, 161, 160, 193), (159, 195, 193), (160, 159, 193), (199, 188, 163, 162), (162, 168, 187), (189, 164, 163, 188), (190, 179, 164, 189), (191, 165, 182, 210), (185, 179, 204), (191, 192, 166, 165), (192, 201, 171, 166), (205, 178, 176, 202), (181, 173, 197), (180, 178, 205), (175, 200, 169), (175, 180, 206), (176, 181, 207), (186, 207, 181, 161), (194, 168, 180, 206), (204, 210, 182, 185), (237, 219, 224), (225, 237, 224), (235, 218, 219), (225, 213, 220), (221, 236, 233), (221, 220, 236), (227, 237, 220), (230, 238, 237), (237, 225, 220), (234, 231, 233), (215, 220, 221), (215, 227, 220), (216, 227, 215), (230, 227, 216), (236, 234, 233), (236, 214, 234), (246, 262, 261), (264, 254, 263), (249, 264, 251), (240, 251, 252), (257, 243, 242), (239, 261, 260), (224, 254, 248), (224, 248, 212), (221, 247, 240), (215, 240, 252), (232, 243, 257), (226, 223, 250), (234, 250, 260), (233, 258, 259), (228, 259, 253), (229, 260, 255), (220, 213, 214), (228, 226, 234, 233), (237, 235, 219), (227, 230, 237), (236, 220, 214), (212, 213, 225, 224), (234, 229, 231), (232, 238, 230), (217, 230, 216), (217, 232, 230), (237, 238, 235), (223, 226, 228, 222), (249, 262, 246, 248), (239, 246, 261), (262, 251, 247, 261), (249, 248, 254), (254, 245, 244), (249, 254, 264), (263, 254, 244), (255, 260, 259, 258), (256, 264, 263), (262, 249, 251), (264, 256, 252, 251), (242, 241, 256, 257), (256, 263, 257), (240, 247, 251), (241, 252, 256), (247, 259, 260, 261), (253, 259, 260, 250), (253, 250, 223, 222), (239, 214, 213, 246), (212, 248, 246), (213, 212, 246), (252, 241, 216, 215), (215, 221, 240), (242, 217, 216, 241), (243, 232, 217, 242), (244, 218, 235, 263), (238, 232, 257), (244, 245, 219, 218), (245, 254, 224, 219), (258, 231, 229, 255), (234, 226, 250), (233, 231, 258), (228, 253, 222), (228, 233, 259), (229, 234, 260), (239, 260, 234, 214), (247, 221, 233, 259), (257, 263, 235, 238), (290, 272, 277), (278, 290, 277), (288, 271, 272), (278, 266, 273), (274, 289, 286), (274, 273, 289), (280, 290, 273), (283, 291, 290), (290, 278, 273), (287, 284, 286), (268, 273, 274), (268, 280, 273), (269, 280, 268), (283, 280, 269), (289, 287, 286), (289, 267, 287), (299, 315, 314), (317, 307, 316), (302, 317, 304), (293, 304, 305), (310, 296, 295), (292, 314, 313), (277, 307, 301), (277, 301, 265), (274, 300, 293), (268, 293, 305), (285, 296, 310), (279, 276, 303), (287, 303, 313), (286, 311, 312), (281, 312, 306), (282, 313, 308), (273, 266, 267), (281, 279, 287, 286), (290, 288, 272), (280, 283, 290), (289, 273, 267), (265, 266, 278, 277), (287, 282, 284), (285, 291, 283), (270, 283, 269), (270, 285, 283), (290, 291, 288), (276, 279, 281, 275), (302, 315, 299, 301), (292, 299, 314), (315, 304, 300, 314), (302, 301, 307), (307, 298, 297), (302, 307, 317), (316, 307, 297), (308, 313, 312, 311), (309, 317, 316), (315, 302, 304), (317, 309, 305, 304), (295, 294, 309, 310), (309, 316, 310), (293, 300, 304), (294, 305, 309), (300, 312, 313, 314), (306, 312, 313, 303), (306, 303, 276, 275), (292, 267, 266, 299), (265, 301, 299), (266, 265, 299), (305, 294, 269, 268), (268, 274, 293), (295, 270, 269, 294), (296, 285, 270, 295), (297, 271, 288, 316), (291, 285, 310), (297, 298, 272, 271), (298, 307, 277, 272), (311, 284, 282, 308), (287, 279, 303), (286, 284, 311), (281, 306, 275), (281, 286, 312), (282, 287, 313), (292, 313, 287, 267), (300, 274, 286, 312), (310, 316, 288, 291), (343, 325, 330), (331, 343, 330), (341, 324, 325), (331, 319, 326), (327, 342, 339), (327, 326, 342), (333, 343, 326), (336, 344, 343), (343, 331, 326), (340, 337, 339), (321, 326, 327), (321, 333, 326), (322, 333, 321), (336, 333, 322), (342, 340, 339), (342, 320, 340), (352, 368, 367), (370, 360, 369), (355, 370, 357), (346, 357, 358), (363, 349, 348), (345, 367, 366), (330, 360, 354), (330, 354, 318), (327, 353, 346), (321, 346, 358), (338, 349, 363), (332, 329, 356), (340, 356, 366), (339, 364, 365), (334, 365, 359), (335, 366, 361), (326, 319, 320), (334, 332, 340, 339), (343, 341, 325), (333, 336, 343), (342, 326, 320), (318, 319, 331, 330), (340, 335, 337), (338, 344, 336), (323, 336, 322), (323, 338, 336), (343, 344, 341), (329, 332, 334, 328), (355, 368, 352, 354), (345, 352, 367), (368, 357, 353, 367), (355, 354, 360), (360, 351, 350), (355, 360, 370), (369, 360, 350), (361, 366, 365, 364), (362, 370, 369), (368, 355, 357), (370, 362, 358, 357), (348, 347, 362, 363), (362, 369, 363), (346, 353, 357), (347, 358, 362), (353, 365, 366, 367), (359, 365, 366, 356), (359, 356, 329, 328), (345, 320, 319, 352), (318, 354, 352), (319, 318, 352), (358, 347, 322, 321), (321, 327, 346), (348, 323, 322, 347), (349, 338, 323, 348), (350, 324, 341, 369), (344, 338, 363), (350, 351, 325, 324), (351, 360, 330, 325), (364, 337, 335, 361), (340, 332, 356), (339, 337, 364), (334, 359, 328), (334, 339, 365), (335, 340, 366), (345, 366, 340, 320), (353, 327, 339, 365), (363, 369, 341, 344), (396, 378, 383), (384, 396, 383), (394, 377, 378), (384, 372, 379), (380, 395, 392), (380, 379, 395), (386, 396, 379), (389, 397, 396), (396, 384, 379), (393, 390, 392), (374, 379, 380), (374, 386, 379), (375, 386, 374), (389, 386, 375), (395, 393, 392), (395, 373, 393), (405, 421, 420), (423, 413, 422), (408, 423, 410), (399, 410, 411), (416, 402, 401), (398, 420, 419), (383, 413, 407), (383, 407, 371), (380, 406, 399), (374, 399, 411), (391, 402, 416), (385, 382, 409), (393, 409, 419), (392, 417, 418), (387, 418, 412), (388, 419, 414), (379, 372, 373), (387, 385, 393, 392), (396, 394, 378), (386, 389, 396), (395, 379, 373), (371, 372, 384, 383), (393, 388, 390), (391, 397, 389), (376, 389, 375), (376, 391, 389), (396, 397, 394), (382, 385, 387, 381), (408, 421, 405, 407), (398, 405, 420), (421, 410, 406, 420), (408, 407, 413), (413, 404, 403), (408, 413, 423), (422, 413, 403), (414, 419, 418, 417), (415, 423, 422), (421, 408, 410), (423, 415, 411, 410), (401, 400, 415, 416), (415, 422, 416), (399, 406, 410), (400, 411, 415), (406, 418, 419, 420), (412, 418, 419, 409), (412, 409, 382, 381), (398, 373, 372, 405), (371, 407, 405), (372, 371, 405), (411, 400, 375, 374), (374, 380, 399), (401, 376, 375, 400), (402, 391, 376, 401), (403, 377, 394, 422), (397, 391, 416), (403, 404, 378, 377), (404, 413, 383, 378), (417, 390, 388, 414), (393, 385, 409), (392, 390, 417), (387, 412, 381), (387, 392, 418), (388, 393, 419), (398, 419, 393, 373), (406, 380, 392, 418), (416, 422, 394, 397)])
me_circle.polygons.foreach_set('use_smooth', [True] * 656)
_uv = me_circle.uv_layers.new(name='UVMap')
_uv.uv.foreach_set('vector', [0.0, 0.0, 0.0, 0.0, 0.0, 0.0, 0.0, 0.0, 0.0, 0.0, 0.0, 0.0, 0.0, 0.0, 0.0, 0.0, 0.0, 0.0, 0.0, 0.0, 0.0, 0.0, 0.0, 0.0, 0.0, 0.0, 0.0, 0.0, 0.0, 0.0, 0.0, 0.0, 0.0, 0.0, 0.0, 0.0, 0.0, 0.0, 0.0, 0.0, 0.0, 0.0, 0.0, 0.0, 0.0, 0.0, 0.0, 0.0, 0.0, 0.0, 0.0, 0.0, 0.0, 0.0, 0.0, 0.0, 0.0, 0.0, 0.0, 0.0, 0.0, 0.0, 0.0, 0.0, 0.0, 0.0, 0.0, 0.0, 0.0, 0.0, 0.0, 0.0, 0.0, 0.0, 0.0, 0.0, 0.0, 0.0, 0.0, 0.0, 0.0, 0.0, 0.0, 0.0, 0.0, 0.0, 0.0, 0.0, 0.0, 0.0, 0.0, 0.0, 0.0, 0.0, 0.0, 0.0, 0.0, 0.0, 0.0, 0.0, 0.0, 0.0, 0.0, 0.0, 0.0, 0.0, 0.0, 0.0, 0.0, 0.0, 0.0, 0.0, 0.0, 0.0, 0.0, 0.0, 0.0, 0.0, 0.0, 0.0, 0.0, 0.0, 0.0, 0.0, 0.0, 0.0, 0.0, 0.0, 0.0, 0.0, 0.0, 0.0, 0.0, 0.0, 0.0, 0.0, 0.0, 0.0, 0.0, 0.0, 0.0, 0.0, 0.0, 0.0, 0.0, 0.0, 0.0, 0.0, 0.0, 0.0, 0.0, 0.0, 0.0, 0.0, 0.0, 0.0, 0.0, 0.0, 0.0, 0.0, 0.0, 0.0, 0.0, 0.0, 0.0, 0.0, 0.0, 0.0, 0.0, 0.0, 0.0, 0.0, 0.0, 0.0, 0.0, 0.0, 0.0, 0.0, 0.0, 0.0, 0.0, 0.0, 0.0, 0.0, 0.0, 0.0, 0.0, 0.0, 0.0, 0.0, 0.0, 0.0, 0.0, 0.0, 0.0, 0.0, 0.0, 0.0, 0.0, 0.0, 0.0, 0.0, 0.0, 0.0, 0.0, 0.0, 0.0, 0.0, 0.0, 0.0, 0.0, 0.0, 0.0, 0.0, 0.0, 0.0, 0.0, 0.0, 0.0, 0.0, 0.0, 0.0, 0.0, 0.0, 0.0, 0.0, 0.0, 0.0, 0.0, 0.0, 0.0, 0.0, 0.0, 0.0, 0.0, 0.0, 0.0, 0.0, 0.0, 0.0, 0.0, 0.0, 0.0, 0.0, 0.0, 0.0, 0.0, 0.0, 0.0, 0.0, 0.0, 0.0, 0.0, 0.0, 0.0, 0.0, 0.0, 0.0, 0.0, 0.0, 0.0, 0.0, 0.0, 0.0, 0.0, 0.0, 0.0, 0.0, 0.0, 0.0, 0.0, 0.0, 0.0, 0.0, 0.0, 0.0, 0.0, 0.0, 0.0, 0.0, 0.0, 0.0, 0.0, 0.0, 0.0, 0.0, 0.0, 0.0, 0.0, 0.0, 0.0, 0.0, 0.0, 0.0, 0.0, 0.0, 0.0, 0.0, 0.0, 0.0, 0.0, 0.0, 0.0, 0.0, 0.0, 0.0, 0.0, 0.0, 0.0, 0.0, 0.0, 0.0, 0.0, 0.0, 0.0, 0.0, 0.0, 0.0, 0.0, 0.0, 0.0, 0.0, 0.0, 0.0, 0.0, 0.0, 0.0, 0.0, 0.0, 0.0, 0.0, 0.0, 0.0, 0.0, 0.0, 0.0, 0.0, 0.0, 0.0, 0.0, 0.0, 0.0, 0.0, 0.0, 0.0, 0.0, 0.0, 0.0, 0.0, 0.0, 0.0, 0.0, 0.0, 0.0, 0.0, 0.0, 0.0, 0.0, 0.0, 0.0, 0.0, 0.0, 0.0, 0.0, 0.0, 0.0, 0.0, 0.0, 0.0, 0.0, 0.0, 0.0, 0.0, 0.0, 0.0, 0.0, 0.0, 0.0, 0.0, 0.0, 0.0, 0.0, 0.0, 0.0, 0.0, 0.0, 0.0, 0.0, 0.0, 0.0, 0.0, 0.0, 0.0, 0.0, 0.0, 0.0, 0.0, 0.0, 0.0, 0.0, 0.0, 0.0, 0.0, 0.0, 0.0, 0.0, 0.0, 0.0, 0.0, 0.0, 0.0, 0.0, 0.0, 0.0, 0.0, 0.0, 0.0, 0.0, 0.0, 0.0, 0.0, 0.0, 0.0, 0.0, 0.0, 0.0, 0.0, 0.0, 0.0, 0.0, 0.0, 0.0, 0.0, 0.0, 0.0, 0.0, 0.0, 0.0, 0.0, 0.0, 0.0, 0.0, 0.0, 0.0, 0.0, 0.0, 0.0, 0.0, 0.0, 0.0, 0.0, 0.0, 0.0, 0.0, 0.0, 0.0, 0.0, 0.0, 0.0, 0.0, 0.0, 0.0, 0.0, 0.0, 0.0, 0.0, 0.0, 0.0, 0.0, 0.0, 0.0, 0.0, 0.0, 0.0, 0.0, 0.0, 0.0, 0.0, 0.0, 0.0, 0.0, 0.0, 0.0, 0.0, 0.0, 0.0, 0.0, 0.0, 0.0, 0.0, 0.0, 0.0, 0.0, 0.0, 0.0, 0.0, 0.0, 0.0, 0.0, 0.0, 0.0, 0.0, 0.0, 0.0, 0.0, 0.0, 0.0, 0.0, 0.0, 0.0, 0.0, 0.0, 0.0, 0.0, 0.0, 0.0, 0.0, 0.0, 0.0, 0.0, 0.0, 0.0, 0.0, 0.0, 0.0, 0.0, 0.0, 0.0, 0.0, 0.0, 0.0, 0.0, 0.0, 0.0, 0.0, 0.0, 0.0, 0.0, 0.0, 0.0, 0.0, 0.0, 0.0, 0.0, 0.0, 0.0, 0.0, 0.0, 0.0, 0.0, 0.0, 0.0, 0.0, 0.0, 0.0, 0.0, 0.0, 0.0, 0.0, 0.0, 0.0, 0.0, 0.0, 0.0, 0.0, 0.0, 0.0, 0.0, 0.0, 0.0, 0.0, 0.0, 0.0, 0.0, 0.0, 0.0, 0.0, 0.0, 0.0, 0.0, 0.0, 0.0, 0.0, 0.0, 0.0, 0.0, 0.0, 0.0, 0.0, 0.0, 0.0, 0.0, 0.0, 0.0, 0.0, 0.0, 0.0, 0.0, 0.0, 0.0, 0.0, 0.0, 0.0, 0.0, 0.0, 0.0, 0.0, 0.0, 0.0, 0.0, 0.0, 0.0, 0.0, 0.0, 0.0, 0.0, 0.0, 0.0, 0.0, 0.0, 0.0, 0.0, 0.0, 0.0, 0.0, 0.0, 0.0, 0.0, 0.0, 0.0, 0.0, 0.0, 0.0, 0.0, 0.0, 0.0, 0.0, 0.0, 0.0, 0.0, 0.0, 0.0, 0.0, 0.0, 0.0, 0.0, 0.0, 0.0, 0.0, 0.0, 0.0, 0.0, 0.0, 0.0, 0.0, 0.0, 0.0, 0.0, 0.0, 0.0, 0.0, 0.0, 0.0, 0.0, 0.0, 0.0, 0.0, 0.0, 0.0, 0.0, 0.0, 0.0, 0.0, 0.0, 0.0, 0.0, 0.0, 0.0, 0.0, 0.0, 0.0, 0.0, 0.0, 0.0, 0.0, 0.0, 0.0, 0.0, 0.0, 0.0, 0.0, 0.0, 0.0, 0.0, 0.0, 0.0, 0.0, 0.0, 0.0, 0.0, 0.0, 0.0, 0.0, 0.0, 0.0, 0.0, 0.0, 0.0, 0.0, 0.0, 0.0, 0.0, 0.0, 0.0, 0.0, 0.0, 0.0, 0.0, 0.0, 0.0, 0.0, 0.0, 0.0, 0.0, 0.0, 0.0, 0.0, 0.0, 0.0, 0.0, 0.0, 0.0, 0.0, 0.0, 0.0, 0.0, 0.0, 0.0, 0.0, 0.0, 0.0, 0.0, 0.0, 0.0, 0.0, 0.0, 0.0, 0.0, 0.0, 0.0, 0.0, 0.0, 0.0, 0.0, 0.0, 0.0, 0.0, 0.0, 0.0, 0.0, 0.0, 0.0, 0.0, 0.0, 0.0, 0.0, 0.0, 0.0, 0.0, 0.0, 0.0, 0.0, 0.0, 0.0, 0.0, 0.0, 0.0, 0.0, 0.0, 0.0, 0.0, 0.0, 0.0, 0.0, 0.0, 0.0, 0.0, 0.0, 0.0, 0.0, 0.0, 0.0, 0.0, 0.0, 0.0, 0.0, 0.0, 0.0, 0.0, 0.0, 0.0, 0.0, 0.0, 0.0, 0.0, 0.0, 0.0, 0.0, 0.0, 0.0, 0.0, 0.0, 0.0, 0.0, 0.0, 0.0, 0.0, 0.0, 0.0, 0.0, 0.0, 0.0, 0.0, 0.0, 0.0, 0.0, 0.0, 0.0, 0.0, 0.0, 0.0, 0.0, 0.0, 0.0, 0.0, 0.0, 0.0, 0.0, 0.0, 0.0, 0.0, 0.0, 0.0, 0.0, 0.0, 0.0, 0.0, 0.0, 0.0, 0.0, 0.0, 0.0, 0.0, 0.0, 0.0, 0.0, 0.0, 0.0, 0.0, 0.0, 0.0, 0.0, 0.0, 0.0, 0.0, 0.0, 0.0, 0.0, 0.0, 0.0, 0.0, 0.0, 0.0, 0.0, 0.0, 0.0, 0.0, 0.0, 0.0, 0.0, 0.0, 0.0, 0.0, 0.0, 0.0, 0.0, 0.0, 0.0, 0.0, 0.0, 0.0, 0.0, 0.0, 0.0, 0.0, 0.0, 0.0, 0.0, 0.0, 0.0, 0.0, 0.0, 0.0, 0.0, 0.0, 0.0, 0.0, 0.0, 0.0, 0.0, 0.0, 0.0, 0.0, 0.0, 0.0, 0.0, 0.0, 0.0, 0.0, 0.0, 0.0, 0.0, 0.0, 0.0, 0.0, 0.0, 0.0, 0.0, 0.0, 0.0, 0.0, 0.0, 0.0, 0.0, 0.0, 0.0, 0.0, 0.0, 0.0, 0.0, 0.0, 0.0, 0.0, 0.0, 0.0, 0.0, 0.0, 0.0, 0.0, 0.0, 0.0, 0.0, 0.0, 0.0, 0.0, 0.0, 0.0, 0.0, 0.0, 0.0, 0.0, 0.0, 0.0, 0.0, 0.0, 0.0, 0.0, 0.0, 0.0, 0.0, 0.0, 0.0, 0.0, 0.0, 0.0, 0.0, 0.0, 0.0, 0.0, 0.0, 0.0, 0.0, 0.0, 0.0, 0.0, 0.0, 0.0, 0.0, 0.0, 0.0, 0.0, 0.0, 0.0, 0.0, 0.0, 0.0, 0.0, 0.0, 0.0, 0.0, 0.0, 0.0, 0.0, 0.0, 0.0, 0.0, 0.0, 0.0, 0.0, 0.0, 0.0, 0.0, 0.0, 0.0, 0.0, 0.0, 0.0, 0.0, 0.0, 0.0, 0.0, 0.0, 0.0, 0.0, 0.0, 0.0, 0.0, 0.0, 0.0, 0.0, 0.0, 0.0, 0.0, 0.0, 0.0, 0.0, 0.0, 0.0, 0.0, 0.0, 0.0, 0.0, 0.0, 0.0, 0.0, 0.0, 0.0, 0.0, 0.0, 0.0, 0.0, 0.0, 0.0, 0.0, 0.0, 0.0, 0.0, 0.0, 0.0, 0.0, 0.0, 0.0, 0.0, 0.0, 0.0, 0.0, 0.0, 0.0, 0.0, 0.0, 0.0, 0.0, 0.0, 0.0, 0.0, 0.0, 0.0, 0.0, 0.0, 0.0, 0.0, 0.0, 0.0, 0.0, 0.0, 0.0, 0.0, 0.0, 0.0, 0.0, 0.0, 0.0, 0.0, 0.0, 0.0, 0.0, 0.0, 0.0, 0.0, 0.0, 0.0, 0.0, 0.0, 0.0, 0.0, 0.0, 0.0, 0.0, 0.0, 0.0, 0.0, 0.0, 0.0, 0.0, 0.0, 0.0, 0.0, 0.0, 0.0, 0.0, 0.0, 0.0, 0.0, 0.0, 0.0, 0.0, 0.0, 0.0, 0.0, 0.0, 0.0, 0.0, 0.0, 0.0, 0.0, 0.0, 0.0, 0.0, 0.0, 0.0, 0.0, 0.0, 0.0, 0.0, 0.0, 0.0, 0.0, 0.0, 0.0, 0.0, 0.0, 0.0, 0.0, 0.0, 0.0, 0.0, 0.0, 0.0, 0.0, 0.0, 0.0, 0.0, 0.0, 0.0, 0.0, 0.0, 0.0, 0.0, 0.0, 0.0, 0.0, 0.0, 0.0, 0.0, 0.0, 0.0, 0.0, 0.0, 0.0, 0.0, 0.0, 0.0, 0.0, 0.0, 0.0, 0.0, 0.0, 0.0, 0.0, 0.0, 0.0, 0.0, 0.0, 0.0, 0.0, 0.0, 0.0, 0.0, 0.0, 0.0, 0.0, 0.0, 0.0, 0.0, 0.0, 0.0, 0.0, 0.0, 0.0, 0.0, 0.0, 0.0, 0.0, 0.0, 0.0, 0.0, 0.0, 0.0, 0.0, 0.0, 0.0, 0.0, 0.0, 0.0, 0.0, 0.0, 0.0, 0.0, 0.0, 0.0, 0.0, 0.0, 0.0, 0.0, 0.0, 0.0, 0.0, 0.0, 0.0, 0.0, 0.0, 0.0, 0.0, 0.0, 0.0, 0.0, 0.0, 0.0, 0.0, 0.0, 0.0, 0.0, 0.0, 0.0, 0.0, 0.0, 0.0, 0.0, 0.0, 0.0, 0.0, 0.0, 0.0, 0.0, 0.0, 0.0, 0.0, 0.0, 0.0, 0.0, 0.0, 0.0, 0.0, 0.0, 0.0, 0.0, 0.0, 0.0, 0.0, 0.0, 0.0, 0.0, 0.0, 0.0, 0.0, 0.0, 0.0, 0.0, 0.0, 0.0, 0.0, 0.0, 0.0, 0.0, 0.0, 0.0, 0.0, 0.0, 0.0, 0.0, 0.0, 0.0, 0.0, 0.0, 0.0, 0.0, 0.0, 0.0, 0.0, 0.0, 0.0, 0.0, 0.0, 0.0, 0.0, 0.0, 0.0, 0.0, 0.0, 0.0, 0.0, 0.0, 0.0, 0.0, 0.0, 0.0, 0.0, 0.0, 0.0, 0.0, 0.0, 0.0, 0.0, 0.0, 0.0, 0.0, 0.0, 0.0, 0.0, 0.0, 0.0, 0.0, 0.0, 0.0, 0.0, 0.0, 0.0, 0.0, 0.0, 0.0, 0.0, 0.0, 0.0, 0.0, 0.0, 0.0, 0.0, 0.0, 0.0, 0.0, 0.0, 0.0, 0.0, 0.0, 0.0, 0.0, 0.0, 0.0, 0.0, 0.0, 0.0, 0.0, 0.0, 0.0, 0.0, 0.0, 0.0, 0.0, 0.0, 0.0, 0.0, 0.0, 0.0, 0.0, 0.0, 0.0, 0.0, 0.0, 0.0, 0.0, 0.0, 0.0, 0.0, 0.0, 0.0, 0.0, 0.0, 0.0, 0.0, 0.0, 0.0, 0.0, 0.0, 0.0, 0.0, 0.0, 0.0, 0.0, 0.0, 0.0, 0.0, 0.0, 0.0, 0.0, 0.0, 0.0, 0.0, 0.0, 0.0, 0.0, 0.0, 0.0, 0.0, 0.0, 0.0, 0.0, 0.0, 0.0, 0.0, 0.0, 0.0, 0.0, 0.0, 0.0, 0.0, 0.0, 0.0, 0.0, 0.0, 0.0, 0.0, 0.0, 0.0, 0.0, 0.0, 0.0, 0.0, 0.0, 0.0, 0.0, 0.0, 0.0, 0.0, 0.0, 0.0, 0.0, 0.0, 0.0, 0.0, 0.0, 0.0, 0.0, 0.0, 0.0, 0.0, 0.0, 0.0, 0.0, 0.0, 0.0, 0.0, 0.0, 0.0, 0.0, 0.0, 0.0, 0.0, 0.0, 0.0, 0.0, 0.0, 0.0, 0.0, 0.0, 0.0, 0.0, 0.0, 0.0, 0.0, 0.0, 0.0, 0.0, 0.0, 0.0, 0.0, 0.0, 0.0, 0.0, 0.0, 0.0, 0.0, 0.0, 0.0, 0.0, 0.0, 0.0, 0.0, 0.0, 0.0, 0.0, 0.0, 0.0, 0.0, 0.0, 0.0, 0.0, 0.0, 0.0, 0.0, 0.0, 0.0, 0.0, 0.0, 0.0, 0.0, 0.0, 0.0, 0.0, 0.0, 0.0, 0.0, 0.0, 0.0, 0.0, 0.0, 0.0, 0.0, 0.0, 0.0, 0.0, 0.0, 0.0, 0.0, 0.0, 0.0, 0.0, 0.0, 0.0, 0.0, 0.0, 0.0, 0.0, 0.0, 0.0, 0.0, 0.0, 0.0, 0.0, 0.0, 0.0, 0.0, 0.0, 0.0, 0.0, 0.0, 0.0, 0.0, 0.0, 0.0, 0.0, 0.0, 0.0, 0.0, 0.0, 0.0, 0.0, 0.0, 0.0, 0.0, 0.0, 0.0, 0.0, 0.0, 0.0, 0.0, 0.0, 0.0, 0.0, 0.0, 0.0, 0.0, 0.0, 0.0, 0.0, 0.0, 0.0, 0.0, 0.0, 0.0, 0.0, 0.0, 0.0, 0.0, 0.0, 0.0, 0.0, 0.0, 0.0, 0.0, 0.0, 0.0, 0.0, 0.0, 0.0, 0.0, 0.0, 0.0, 0.0, 0.0, 0.0, 0.0, 0.0, 0.0, 0.0, 0.0, 0.0, 0.0, 0.0, 0.0, 0.0, 0.0, 0.0, 0.0, 0.0, 0.0, 0.0, 0.0, 0.0, 0.0, 0.0, 0.0, 0.0, 0.0, 0.0, 0.0, 0.0, 0.0, 0.0, 0.0, 0.0, 0.0, 0.0, 0.0, 0.0, 0.0, 0.0, 0.0, 0.0, 0.0, 0.0, 0.0, 0.0, 0.0, 0.0, 0.0, 0.0, 0.0, 0.0, 0.0, 0.0, 0.0, 0.0, 0.0, 0.0, 0.0, 0.0, 0.0, 0.0, 0.0, 0.0, 0.0, 0.0, 0.0, 0.0, 0.0, 0.0, 0.0, 0.0, 0.0, 0.0, 0.0, 0.0, 0.0, 0.0, 0.0, 0.0, 0.0, 0.0, 0.0, 0.0, 0.0, 0.0, 0.0, 0.0, 0.0, 0.0, 0.0, 0.0, 0.0, 0.0, 0.0, 0.0, 0.0, 0.0, 0.0, 0.0, 0.0, 0.0, 0.0, 0.0, 0.0, 0.0, 0.0, 0.0, 0.0, 0.0, 0.0, 0.0, 0.0, 0.0, 0.0, 0.0, 0.0, 0.0, 0.0, 0.0, 0.0, 0.0, 0.0, 0.0, 0.0, 0.0, 0.0, 0.0, 0.0, 0.0, 0.0, 0.0, 0.0, 0.0, 0.0, 0.0, 0.0, 0.0, 0.0, 0.0, 0.0, 0.0, 0.0, 0.0, 0.0, 0.0, 0.0, 0.0, 0.0, 0.0, 0.0, 0.0, 0.0, 0.0, 0.0, 0.0, 0.0, 0.0, 0.0, 0.0, 0.0, 0.0, 0.0, 0.0, 0.0, 0.0, 0.0, 0.0, 0.0, 0.0, 0.0, 0.0, 0.0, 0.0, 0.0, 0.0, 0.0, 0.0, 0.0, 0.0, 0.0, 0.0, 0.0, 0.0, 0.0, 0.0, 0.0, 0.0, 0.0, 0.0, 0.0, 0.0, 0.0, 0.0, 0.0, 0.0, 0.0, 0.0, 0.0, 0.0, 0.0, 0.0, 0.0, 0.0, 0.0, 0.0, 0.0, 0.0, 0.0, 0.0, 0.0, 0.0, 0.0, 0.0, 0.0, 0.0, 0.0, 0.0, 0.0, 0.0, 0.0, 0.0, 0.0, 0.0, 0.0, 0.0, 0.0, 0.0, 0.0, 0.0, 0.0, 0.0, 0.0, 0.0, 0.0, 0.0, 0.0, 0.0, 0.0, 0.0, 0.0, 0.0, 0.0, 0.0, 0.0, 0.0, 0.0, 0.0, 0.0, 0.0, 0.0, 0.0, 0.0, 0.0, 0.0, 0.0, 0.0, 0.0, 0.0, 0.0, 0.0, 0.0, 0.0, 0.0, 0.0, 0.0, 0.0, 0.0, 0.0, 0.0, 0.0, 0.0, 0.0, 0.0, 0.0, 0.0, 0.0, 0.0, 0.0, 0.0, 0.0, 0.0, 0.0, 0.0, 0.0, 0.0, 0.0, 0.0, 0.0, 0.0, 0.0, 0.0, 0.0, 0.0, 0.0, 0.0, 0.0, 0.0, 0.0, 0.0, 0.0, 0.0, 0.0, 0.0, 0.0, 0.0, 0.0, 0.0, 0.0, 0.0, 0.0, 0.0, 0.0, 0.0, 0.0, 0.0, 0.0, 0.0, 0.0, 0.0, 0.0, 0.0, 0.0, 0.0, 0.0, 0.0, 0.0, 0.0, 0.0, 0.0, 0.0, 0.0, 0.0, 0.0, 0.0, 0.0, 0.0, 0.0, 0.0, 0.0, 0.0, 0.0, 0.0, 0.0, 0.0, 0.0, 0.0, 0.0, 0.0, 0.0, 0.0, 0.0, 0.0, 0.0, 0.0, 0.0, 0.0, 0.0, 0.0, 0.0, 0.0, 0.0, 0.0, 0.0, 0.0, 0.0, 0.0, 0.0, 0.0, 0.0, 0.0, 0.0, 0.0, 0.0, 0.0, 0.0, 0.0, 0.0, 0.0, 0.0, 0.0, 0.0, 0.0, 0.0, 0.0, 0.0, 0.0, 0.0, 0.0, 0.0, 0.0, 0.0, 0.0, 0.0, 0.0, 0.0, 0.0, 0.0, 0.0, 0.0, 0.0, 0.0, 0.0, 0.0, 0.0, 0.0, 0.0, 0.0, 0.0, 0.0, 0.0, 0.0, 0.0, 0.0, 0.0, 0.0, 0.0, 0.0, 0.0, 0.0, 0.0, 0.0, 0.0, 0.0, 0.0, 0.0, 0.0, 0.0, 0.0, 0.0, 0.0, 0.0, 0.0, 0.0, 0.0, 0.0, 0.0, 0.0, 0.0, 0.0, 0.0, 0.0, 0.0, 0.0, 0.0, 0.0, 0.0, 0.0, 0.0, 0.0, 0.0, 0.0, 0.0, 0.0, 0.0, 0.0, 0.0, 0.0, 0.0, 0.0, 0.0, 0.0, 0.0, 0.0, 0.0, 0.0, 0.0, 0.0, 0.0, 0.0, 0.0, 0.0, 0.0, 0.0, 0.0, 0.0, 0.0, 0.0, 0.0, 0.0, 0.0, 0.0, 0.0, 0.0, 0.0, 0.0, 0.0, 0.0, 0.0, 0.0, 0.0, 0.0, 0.0, 0.0, 0.0, 0.0, 0.0, 0.0, 0.0, 0.0, 0.0, 0.0, 0.0, 0.0, 0.0, 0.0, 0.0, 0.0, 0.0, 0.0, 0.0, 0.0, 0.0, 0.0, 0.0, 0.0, 0.0, 0.0, 0.0, 0.0, 0.0, 0.0, 0.0, 0.0, 0.0, 0.0, 0.0, 0.0, 0.0, 0.0, 0.0, 0.0, 0.0, 0.0, 0.0, 0.0, 0.0, 0.0, 0.0, 0.0, 0.0, 0.0, 0.0, 0.0, 0.0, 0.0, 0.0, 0.0, 0.0, 0.0, 0.0, 0.0, 0.0, 0.0, 0.0, 0.0, 0.0, 0.0, 0.0, 0.0, 0.0, 0.0, 0.0, 0.0, 0.0, 0.0, 0.0, 0.0, 0.0, 0.0, 0.0, 0.0, 0.0, 0.0, 0.0, 0.0, 0.0, 0.0, 0.0, 0.0, 0.0, 0.0, 0.0, 0.0, 0.0, 0.0, 0.0, 0.0, 0.0, 0.0, 0.0, 0.0, 0.0, 0.0, 0.0, 0.0, 0.0, 0.0, 0.0, 0.0, 0.0, 0.0, 0.0, 0.0, 0.0, 0.0, 0.0, 0.0, 0.0, 0.0, 0.0, 0.0, 0.0, 0.0, 0.0, 0.0, 0.0, 0.0, 0.0, 0.0, 0.0, 0.0, 0.0, 0.0, 0.0, 0.0, 0.0, 0.0, 0.0, 0.0, 0.0, 0.0, 0.0, 0.0, 0.0, 0.0, 0.0, 0.0, 0.0, 0.0, 0.0, 0.0, 0.0, 0.0, 0.0, 0.0, 0.0, 0.0, 0.0, 0.0, 0.0, 0.0, 0.0, 0.0, 0.0, 0.0, 0.0, 0.0, 0.0, 0.0, 0.0, 0.0, 0.0, 0.0, 0.0, 0.0, 0.0, 0.0, 0.0, 0.0, 0.0, 0.0, 0.0, 0.0, 0.0, 0.0, 0.0, 0.0, 0.0, 0.0, 0.0, 0.0, 0.0, 0.0, 0.0, 0.0, 0.0, 0.0, 0.0, 0.0, 0.0, 0.0, 0.0, 0.0, 0.0, 0.0, 0.0, 0.0, 0.0, 0.0, 0.0, 0.0, 0.0, 0.0, 0.0, 0.0, 0.0, 0.0, 0.0, 0.0, 0.0, 0.0, 0.0, 0.0, 0.0, 0.0, 0.0, 0.0, 0.0, 0.0, 0.0, 0.0, 0.0, 0.0, 0.0, 0.0, 0.0, 0.0, 0.0, 0.0, 0.0, 0.0, 0.0, 0.0, 0.0, 0.0, 0.0, 0.0, 0.0, 0.0, 0.0, 0.0, 0.0, 0.0, 0.0, 0.0, 0.0, 0.0, 0.0, 0.0, 0.0, 0.0, 0.0, 0.0, 0.0, 0.0, 0.0, 0.0, 0.0, 0.0, 0.0, 0.0, 0.0, 0.0, 0.0, 0.0, 0.0, 0.0, 0.0, 0.0, 0.0, 0.0, 0.0, 0.0, 0.0, 0.0, 0.0, 0.0, 0.0, 0.0, 0.0, 0.0, 0.0, 0.0, 0.0, 0.0, 0.0, 0.0, 0.0, 0.0, 0.0, 0.0, 0.0, 0.0, 0.0, 0.0, 0.0, 0.0, 0.0, 0.0, 0.0, 0.0, 0.0, 0.0, 0.0, 0.0, 0.0, 0.0, 0.0, 0.0, 0.0, 0.0, 0.0, 0.0, 0.0, 0.0, 0.0, 0.0, 0.0, 0.0, 0.0, 0.0, 0.0, 0.0, 0.0, 0.0, 0.0, 0.0, 0.0, 0.0, 0.0, 0.0, 0.0, 0.0, 0.0, 0.0, 0.0, 0.0, 0.0, 0.0, 0.0, 0.0, 0.0, 0.0, 0.0, 0.0, 0.0, 0.0, 0.0, 0.0, 0.0, 0.0, 0.0, 0.0, 0.0, 0.0, 0.0, 0.0, 0.0, 0.0, 0.0, 0.0, 0.0, 0.0, 0.0, 0.0, 0.0, 0.0, 0.0, 0.0, 0.0, 0.0, 0.0, 0.0, 0.0, 0.0, 0.0, 0.0, 0.0, 0.0, 0.0, 0.0, 0.0, 0.0, 0.0, 0.0, 0.0, 0.0, 0.0, 0.0, 0.0, 0.0, 0.0, 0.0, 0.0, 0.0, 0.0, 0.0, 0.0, 0.0, 0.0, 0.0, 0.0, 0.0, 0.0, 0.0, 0.0, 0.0, 0.0, 0.0, 0.0, 0.0, 0.0, 0.0, 0.0, 0.0, 0.0, 0.0, 0.0, 0.0, 0.0, 0.0, 0.0, 0.0, 0.0, 0.0, 0.0, 0.0, 0.0, 0.0, 0.0, 0.0, 0.0, 0.0, 0.0, 0.0, 0.0, 0.0, 0.0, 0.0, 0.0, 0.0, 0.0, 0.0, 0.0, 0.0, 0.0, 0.0, 0.0, 0.0, 0.0, 0.0, 0.0, 0.0, 0.0, 0.0, 0.0, 0.0, 0.0, 0.0, 0.0, 0.0, 0.0, 0.0, 0.0, 0.0, 0.0, 0.0, 0.0, 0.0, 0.0, 0.0, 0.0, 0.0, 0.0, 0.0, 0.0, 0.0, 0.0, 0.0, 0.0, 0.0, 0.0, 0.0, 0.0, 0.0, 0.0, 0.0, 0.0, 0.0, 0.0, 0.0, 0.0, 0.0, 0.0, 0.0, 0.0, 0.0, 0.0, 0.0, 0.0, 0.0, 0.0, 0.0, 0.0, 0.0, 0.0, 0.0, 0.0, 0.0, 0.0, 0.0, 0.0, 0.0, 0.0, 0.0, 0.0, 0.0, 0.0, 0.0, 0.0, 0.0, 0.0, 0.0, 0.0, 0.0, 0.0, 0.0, 0.0, 0.0, 0.0, 0.0, 0.0, 0.0, 0.0, 0.0, 0.0, 0.0, 0.0, 0.0, 0.0, 0.0, 0.0, 0.0, 0.0, 0.0, 0.0, 0.0, 0.0, 0.0, 0.0, 0.0, 0.0, 0.0, 0.0, 0.0, 0.0, 0.0, 0.0, 0.0, 0.0, 0.0, 0.0, 0.0, 0.0, 0.0, 0.0, 0.0, 0.0, 0.0, 0.0, 0.0, 0.0, 0.0, 0.0, 0.0, 0.0, 0.0, 0.0, 0.0, 0.0, 0.0, 0.0, 0.0, 0.0, 0.0, 0.0, 0.0, 0.0, 0.0, 0.0, 0.0, 0.0, 0.0, 0.0, 0.0, 0.0, 0.0, 0.0, 0.0, 0.0, 0.0, 0.0, 0.0, 0.0, 0.0, 0.0, 0.0, 0.0, 0.0, 0.0, 0.0, 0.0, 0.0, 0.0, 0.0, 0.0, 0.0, 0.0, 0.0, 0.0, 0.0, 0.0, 0.0, 0.0, 0.0, 0.0, 0.0, 0.0, 0.0, 0.0, 0.0, 0.0, 0.0, 0.0, 0.0, 0.0, 0.0, 0.0, 0.0, 0.0, 0.0, 0.0, 0.0, 0.0, 0.0, 0.0, 0.0, 0.0, 0.0, 0.0, 0.0, 0.0, 0.0, 0.0, 0.0, 0.0, 0.0, 0.0, 0.0, 0.0, 0.0, 0.0, 0.0, 0.0, 0.0, 0.0, 0.0, 0.0, 0.0, 0.0, 0.0, 0.0, 0.0, 0.0, 0.0, 0.0, 0.0, 0.0, 0.0, 0.0, 0.0, 0.0, 0.0, 0.0, 0.0, 0.0, 0.0, 0.0, 0.0, 0.0, 0.0, 0.0, 0.0, 0.0, 0.0, 0.0, 0.0, 0.0, 0.0, 0.0, 0.0, 0.0, 0.0, 0.0, 0.0, 0.0, 0.0, 0.0, 0.0, 0.0, 0.0, 0.0, 0.0, 0.0, 0.0, 0.0, 0.0, 0.0, 0.0, 0.0, 0.0, 0.0, 0.0, 0.0, 0.0, 0.0, 0.0, 0.0, 0.0, 0.0, 0.0, 0.0, 0.0, 0.0, 0.0, 0.0, 0.0, 0.0, 0.0, 0.0, 0.0, 0.0, 0.0, 0.0, 0.0, 0.0, 0.0, 0.0, 0.0, 0.0, 0.0, 0.0, 0.0, 0.0, 0.0, 0.0, 0.0, 0.0, 0.0, 0.0, 0.0, 0.0, 0.0, 0.0, 0.0, 0.0, 0.0, 0.0, 0.0, 0.0, 0.0, 0.0, 0.0, 0.0, 0.0, 0.0, 0.0, 0.0, 0.0, 0.0, 0.0, 0.0, 0.0, 0.0, 0.0, 0.0, 0.0, 0.0, 0.0, 0.0, 0.0, 0.0, 0.0, 0.0, 0.0, 0.0, 0.0, 0.0, 0.0, 0.0, 0.0, 0.0, 0.0, 0.0, 0.0, 0.0, 0.0, 0.0, 0.0, 0.0, 0.0, 0.0, 0.0, 0.0, 0.0, 0.0, 0.0, 0.0, 0.0, 0.0, 0.0, 0.0, 0.0, 0.0, 0.0, 0.0, 0.0, 0.0, 0.0, 0.0, 0.0, 0.0, 0.0, 0.0, 0.0, 0.0, 0.0, 0.0, 0.0, 0.0, 0.0, 0.0, 0.0, 0.0, 0.0, 0.0, 0.0, 0.0, 0.0, 0.0, 0.0, 0.0, 0.0, 0.0, 0.0, 0.0, 0.0, 0.0, 0.0, 0.0, 0.0, 0.0, 0.0, 0.0, 0.0, 0.0, 0.0, 0.0, 0.0, 0.0, 0.0, 0.0, 0.0, 0.0, 0.0, 0.0, 0.0, 0.0, 0.0, 0.0, 0.0, 0.0, 0.0, 0.0, 0.0, 0.0, 0.0, 0.0, 0.0, 0.0, 0.0, 0.0, 0.0, 0.0, 0.0, 0.0, 0.0, 0.0, 0.0, 0.0, 0.0, 0.0, 0.0, 0.0, 0.0, 0.0, 0.0, 0.0, 0.0, 0.0, 0.0, 0.0, 0.0, 0.0, 0.0, 0.0, 0.0, 0.0, 0.0, 0.0, 0.0, 0.0, 0.0, 0.0, 0.0, 0.0, 0.0, 0.0, 0.0, 0.0, 0.0, 0.0, 0.0, 0.0, 0.0, 0.0, 0.0, 0.0, 0.0, 0.0, 0.0, 0.0, 0.0, 0.0, 0.0, 0.0, 0.0, 0.0, 0.0, 0.0, 0.0, 0.0, 0.0, 0.0, 0.0, 0.0, 0.0, 0.0, 0.0, 0.0, 0.0, 0.0, 0.0, 0.0, 0.0, 0.0, 0.0, 0.0, 0.0, 0.0, 0.0, 0.0, 0.0, 0.0, 0.0, 0.0, 0.0, 0.0, 0.0, 0.0, 0.0, 0.0, 0.0, 0.0, 0.0, 0.0, 0.0, 0.0, 0.0, 0.0, 0.0, 0.0, 0.0, 0.0, 0.0, 0.0, 0.0, 0.0, 0.0, 0.0, 0.0, 0.0, 0.0, 0.0, 0.0, 0.0, 0.0, 0.0, 0.0, 0.0, 0.0, 0.0, 0.0, 0.0, 0.0, 0.0, 0.0, 0.0, 0.0, 0.0, 0.0, 0.0, 0.0, 0.0, 0.0, 0.0, 0.0, 0.0, 0.0, 0.0, 0.0, 0.0, 0.0, 0.0, 0.0, 0.0, 0.0, 0.0, 0.0, 0.0, 0.0, 0.0, 0.0, 0.0, 0.0, 0.0, 0.0, 0.0, 0.0, 0.0, 0.0, 0.0, 0.0, 0.0, 0.0, 0.0, 0.0, 0.0, 0.0, 0.0, 0.0, 0.0, 0.0, 0.0, 0.0, 0.0, 0.0, 0.0, 0.0, 0.0, 0.0, 0.0, 0.0, 0.0, 0.0, 0.0, 0.0, 0.0, 0.0, 0.0, 0.0, 0.0, 0.0, 0.0, 0.0, 0.0, 0.0, 0.0, 0.0, 0.0, 0.0, 0.0, 0.0, 0.0, 0.0, 0.0, 0.0, 0.0, 0.0, 0.0, 0.0, 0.0, 0.0, 0.0, 0.0, 0.0, 0.0, 0.0, 0.0, 0.0, 0.0, 0.0, 0.0, 0.0, 0.0, 0.0, 0.0, 0.0, 0.0, 0.0, 0.0, 0.0, 0.0, 0.0, 0.0, 0.0, 0.0, 0.0, 0.0, 0.0, 0.0, 0.0, 0.0, 0.0, 0.0, 0.0, 0.0, 0.0, 0.0, 0.0, 0.0, 0.0, 0.0, 0.0, 0.0, 0.0, 0.0, 0.0, 0.0, 0.0, 0.0, 0.0, 0.0, 0.0, 0.0, 0.0, 0.0, 0.0, 0.0, 0.0, 0.0, 0.0, 0.0, 0.0, 0.0, 0.0, 0.0, 0.0, 0.0, 0.0, 0.0, 0.0, 0.0, 0.0, 0.0, 0.0, 0.0, 0.0, 0.0, 0.0, 0.0, 0.0, 0.0, 0.0, 0.0, 0.0, 0.0, 0.0, 0.0, 0.0, 0.0, 0.0, 0.0, 0.0, 0.0, 0.0, 0.0, 0.0, 0.0, 0.0, 0.0, 0.0, 0.0, 0.0, 0.0, 0.0, 0.0, 0.0, 0.0, 0.0, 0.0, 0.0, 0.0, 0.0, 0.0, 0.0, 0.0, 0.0, 0.0, 0.0, 0.0, 0.0, 0.0, 0.0, 0.0, 0.0, 0.0, 0.0, 0.0, 0.0, 0.0, 0.0, 0.0, 0.0, 0.0, 0.0, 0.0, 0.0, 0.0, 0.0, 0.0, 0.0, 0.0, 0.0, 0.0, 0.0, 0.0, 0.0, 0.0, 0.0, 0.0, 0.0, 0.0, 0.0, 0.0, 0.0, 0.0, 0.0, 0.0, 0.0, 0.0, 0.0, 0.0, 0.0, 0.0, 0.0, 0.0, 0.0, 0.0, 0.0, 0.0, 0.0, 0.0, 0.0, 0.0, 0.0, 0.0, 0.0, 0.0, 0.0, 0.0, 0.0, 0.0, 0.0, 0.0, 0.0, 0.0, 0.0, 0.0, 0.0, 0.0, 0.0, 0.0, 0.0, 0.0, 0.0, 0.0, 0.0, 0.0, 0.0, 0.0, 0.0, 0.0, 0.0, 0.0, 0.0, 0.0, 0.0, 0.0, 0.0, 0.0, 0.0, 0.0, 0.0, 0.0, 0.0, 0.0, 0.0, 0.0, 0.0, 0.0, 0.0, 0.0, 0.0, 0.0, 0.0, 0.0, 0.0, 0.0, 0.0, 0.0, 0.0, 0.0, 0.0, 0.0, 0.0, 0.0, 0.0, 0.0, 0.0, 0.0, 0.0, 0.0, 0.0, 0.0, 0.0, 0.0, 0.0, 0.0, 0.0, 0.0, 0.0, 0.0, 0.0, 0.0, 0.0, 0.0, 0.0, 0.0, 0.0, 0.0, 0.0, 0.0, 0.0, 0.0, 0.0, 0.0, 0.0, 0.0, 0.0, 0.0, 0.0, 0.0, 0.0, 0.0, 0.0, 0.0, 0.0, 0.0, 0.0, 0.0, 0.0, 0.0, 0.0, 0.0, 0.0, 0.0, 0.0, 0.0, 0.0, 0.0, 0.0, 0.0, 0.0, 0.0, 0.0, 0.0, 0.0, 0.0, 0.0, 0.0, 0.0, 0.0, 0.0, 0.0, 0.0, 0.0, 0.0, 0.0, 0.0, 0.0, 0.0, 0.0, 0.0, 0.0, 0.0, 0.0, 0.0, 0.0, 0.0, 0.0, 0.0, 0.0, 0.0, 0.0, 0.0, 0.0, 0.0, 0.0, 0.0, 0.0, 0.0, 0.0, 0.0, 0.0, 0.0, 0.0, 0.0, 0.0, 0.0, 0.0, 0.0, 0.0, 0.0, 0.0, 0.0, 0.0, 0.0, 0.0, 0.0, 0.0, 0.0, 0.0, 0.0, 0.0, 0.0, 0.0, 0.0, 0.0, 0.0, 0.0, 0.0, 0.0, 0.0, 0.0, 0.0, 0.0, 0.0, 0.0, 0.0, 0.0, 0.0, 0.0, 0.0, 0.0, 0.0, 0.0, 0.0, 0.0, 0.0, 0.0, 0.0, 0.0, 0.0, 0.0, 0.0, 0.0, 0.0, 0.0, 0.0, 0.0, 0.0, 0.0, 0.0, 0.0, 0.0, 0.0, 0.0, 0.0, 0.0, 0.0, 0.0, 0.0, 0.0, 0.0, 0.0, 0.0, 0.0, 0.0, 0.0, 0.0, 0.0, 0.0, 0.0, 0.0, 0.0, 0.0, 0.0, 0.0, 0.0, 0.0, 0.0, 0.0, 0.0, 0.0, 0.0, 0.0, 0.0, 0.0, 0.0, 0.0, 0.0, 0.0, 0.0, 0.0, 0.0, 0.0, 0.0, 0.0, 0.0, 0.0, 0.0, 0.0, 0.0, 0.0, 0.0, 0.0, 0.0, 0.0, 0.0, 0.0, 0.0, 0.0, 0.0, 0.0, 0.0, 0.0, 0.0, 0.0, 0.0, 0.0, 0.0, 0.0, 0.0, 0.0, 0.0, 0.0, 0.0, 0.0, 0.0, 0.0, 0.0, 0.0, 0.0, 0.0, 0.0, 0.0, 0.0, 0.0, 0.0, 0.0, 0.0, 0.0, 0.0, 0.0, 0.0, 0.0, 0.0, 0.0, 0.0, 0.0, 0.0, 0.0, 0.0, 0.0, 0.0, 0.0, 0.0, 0.0, 0.0, 0.0, 0.0, 0.0, 0.0, 0.0, 0.0, 0.0, 0.0, 0.0, 0.0, 0.0, 0.0, 0.0, 0.0, 0.0, 0.0, 0.0, 0.0, 0.0, 0.0, 0.0, 0.0, 0.0, 0.0, 0.0, 0.0, 0.0, 0.0, 0.0, 0.0, 0.0, 0.0, 0.0, 0.0, 0.0, 0.0, 0.0, 0.0, 0.0, 0.0, 0.0, 0.0, 0.0, 0.0, 0.0, 0.0, 0.0, 0.0, 0.0, 0.0, 0.0, 0.0, 0.0, 0.0, 0.0, 0.0, 0.0, 0.0, 0.0, 0.0, 0.0, 0.0, 0.0, 0.0, 0.0, 0.0, 0.0, 0.0, 0.0, 0.0, 0.0, 0.0, 0.0, 0.0, 0.0, 0.0, 0.0, 0.0, 0.0, 0.0, 0.0, 0.0, 0.0, 0.0, 0.0, 0.0, 0.0, 0.0, 0.0, 0.0, 0.0, 0.0, 0.0, 0.0, 0.0, 0.0, 0.0, 0.0, 0.0, 0.0, 0.0, 0.0, 0.0, 0.0, 0.0, 0.0, 0.0, 0.0, 0.0, 0.0, 0.0, 0.0, 0.0, 0.0, 0.0, 0.0, 0.0, 0.0, 0.0, 0.0, 0.0, 0.0, 0.0, 0.0, 0.0, 0.0, 0.0, 0.0, 0.0, 0.0, 0.0, 0.0, 0.0, 0.0, 0.0, 0.0, 0.0, 0.0, 0.0, 0.0, 0.0, 0.0, 0.0, 0.0, 0.0, 0.0, 0.0, 0.0, 0.0, 0.0, 0.0, 0.0, 0.0, 0.0, 0.0, 0.0, 0.0, 0.0, 0.0, 0.0, 0.0, 0.0, 0.0, 0.0, 0.0, 0.0, 0.0, 0.0, 0.0, 0.0, 0.0, 0.0, 0.0, 0.0, 0.0, 0.0, 0.0, 0.0, 0.0, 0.0, 0.0, 0.0, 0.0, 0.0, 0.0, 0.0, 0.0, 0.0, 0.0, 0.0, 0.0, 0.0, 0.0, 0.0, 0.0, 0.0, 0.0, 0.0, 0.0, 0.0, 0.0, 0.0, 0.0, 0.0, 0.0, 0.0, 0.0, 0.0, 0.0, 0.0, 0.0, 0.0, 0.0, 0.0, 0.0, 0.0, 0.0, 0.0, 0.0, 0.0, 0.0, 0.0, 0.0, 0.0, 0.0, 0.0, 0.0, 0.0, 0.0, 0.0, 0.0, 0.0, 0.0, 0.0, 0.0, 0.0, 0.0, 0.0, 0.0, 0.0, 0.0, 0.0, 0.0, 0.0, 0.0, 0.0, 0.0, 0.0, 0.0, 0.0, 0.0, 0.0, 0.0, 0.0, 0.0, 0.0, 0.0, 0.0, 0.0, 0.0, 0.0, 0.0, 0.0, 0.0, 0.0, 0.0, 0.0, 0.0, 0.0, 0.0, 0.0, 0.0, 0.0, 0.0, 0.0, 0.0, 0.0, 0.0, 0.0, 0.0, 0.0, 0.0, 0.0, 0.0, 0.0, 0.0, 0.0, 0.0, 0.0, 0.0, 0.0, 0.0, 0.0, 0.0, 0.0, 0.0, 0.0, 0.0, 0.0, 0.0, 0.0, 0.0, 0.0, 0.0, 0.0, 0.0, 0.0, 0.0, 0.0, 0.0, 0.0, 0.0, 0.0, 0.0, 0.0, 0.0, 0.0, 0.0, 0.0, 0.0, 0.0, 0.0, 0.0, 0.0, 0.0, 0.0, 0.0, 0.0, 0.0, 0.0, 0.0, 0.0, 0.0, 0.0, 0.0, 0.0, 0.0, 0.0, 0.0, 0.0, 0.0, 0.0, 0.0, 0.0, 0.0, 0.0, 0.0, 0.0, 0.0, 0.0, 0.0, 0.0, 0.0, 0.0, 0.0, 0.0, 0.0, 0.0, 0.0, 0.0, 0.0, 0.0, 0.0, 0.0, 0.0, 0.0, 0.0, 0.0, 0.0, 0.0, 0.0, 0.0, 0.0, 0.0, 0.0, 0.0, 0.0, 0.0, 0.0, 0.0, 0.0, 0.0, 0.0, 0.0, 0.0, 0.0, 0.0, 0.0, 0.0, 0.0, 0.0, 0.0, 0.0, 0.0, 0.0, 0.0, 0.0, 0.0, 0.0, 0.0, 0.0, 0.0, 0.0, 0.0, 0.0, 0.0, 0.0, 0.0, 0.0, 0.0, 0.0, 0.0, 0.0, 0.0, 0.0, 0.0, 0.0, 0.0, 0.0, 0.0, 0.0, 0.0, 0.0, 0.0, 0.0, 0.0, 0.0, 0.0, 0.0, 0.0, 0.0, 0.0, 0.0, 0.0, 0.0, 0.0, 0.0, 0.0, 0.0, 0.0, 0.0, 0.0, 0.0, 0.0, 0.0, 0.0, 0.0, 0.0, 0.0, 0.0, 0.0, 0.0, 0.0, 0.0, 0.0, 0.0, 0.0, 0.0, 0.0, 0.0, 0.0, 0.0, 0.0, 0.0, 0.0, 0.0, 0.0, 0.0, 0.0, 0.0, 0.0, 0.0, 0.0, 0.0, 0.0, 0.0, 0.0, 0.0, 0.0, 0.0, 0.0, 0.0, 0.0, 0.0, 0.0, 0.0, 0.0, 0.0, 0.0, 0.0, 0.0, 0.0, 0.0, 0.0, 0.0, 0.0, 0.0, 0.0, 0.0, 0.0, 0.0, 0.0, 0.0, 0.0, 0.0, 0.0, 0.0, 0.0, 0.0, 0.0, 0.0, 0.0, 0.0, 0.0, 0.0, 0.0, 0.0, 0.0, 0.0, 0.0, 0.0, 0.0, 0.0, 0.0, 0.0, 0.0, 0.0, 0.0, 0.0, 0.0, 0.0, 0.0, 0.0, 0.0, 0.0, 0.0, 0.0, 0.0, 0.0, 0.0, 0.0, 0.0, 0.0, 0.0, 0.0, 0.0, 0.0, 0.0, 0.0, 0.0, 0.0, 0.0, 0.0, 0.0, 0.0, 0.0, 0.0, 0.0, 0.0, 0.0, 0.0, 0.0, 0.0, 0.0, 0.0, 0.0, 0.0, 0.0, 0.0, 0.0, 0.0])
me_circle.materials.append(mat_material)
me_circle.update()

# ---- objects
ob_ast = bpy.data.objects.new('Ast', me_plane)
ob_bl_tter = bpy.data.objects.new('Blätter', me_circle)

# ---- transforms, parenting, visibility, modifiers, constraints
ob_ast.location = (0.0, 0.0, 0.0)
ob_bl_tter.location = (2.562, 0.3526, 9.112)
ob_bl_tter.rotation_euler = (0.3127, 0.6301, -0.4048)
ob_bl_tter.scale = (0.08736, 0.08736, 0.08736)

# ---- collection membership
col_collection.objects.link(ob_ast)
col_collection.objects.link(ob_bl_tter)

# ---- scene / render settings (as saved in the file)
scene.frame_start = 1; scene.frame_end = 250; scene.frame_set(21)
scene.render.engine = 'BLENDER_EEVEE_NEXT'
bpy.context.view_layer.update()

# ---- added for rendering (the .blend has no active camera and no usable light): camera, sun
cam_auto = bpy.data.cameras.new('AutoCamera')
cam_auto.lens = 50.0
cam_auto.sensor_width = 36.0
cam_auto.clip_end = 1000.0
ob_auto_camera = bpy.data.objects.new('AutoCamera', cam_auto)
scene.collection.objects.link(ob_auto_camera)
ob_auto_camera.location = (25.1259, -29.124, 29.241)
ob_auto_camera.rotation_euler = (1.09748, -7.21219e-08, 0.694738)
scene.camera = ob_auto_camera
light_auto_sun = bpy.data.lights.new('AutoSun', 'SUN')
light_auto_sun.energy = 3.0
light_auto_sun.angle = 0.0523599
ob_auto_sun = bpy.data.objects.new('AutoSun', light_auto_sun)
scene.collection.objects.link(ob_auto_sun)
ob_auto_sun.rotation_euler = (0.872665, 0.174533, 0.523599)
bpy.context.view_layer.update()
